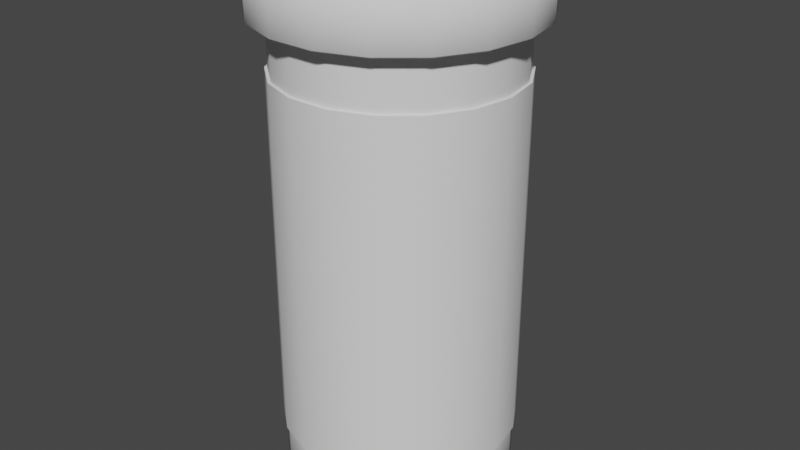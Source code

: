# Source: Base_Pills.blend  (saved by Blender 3.3.6; exported with 4.5.12 LTS)
import bpy
from mathutils import Matrix  # noqa: F401  (used for matrix-valued properties, if any)

bpy.ops.wm.read_factory_settings(use_empty=True)
scene = bpy.context.scene
scene.name = 'Scene'

# ---- world
world_world = bpy.data.worlds.new('World'); scene.world = world_world
world_world.use_nodes = True; world_world.node_tree.nodes.clear()
_N = world_world.node_tree.nodes; _L = world_world.node_tree.links
n0 = _N.new('ShaderNodeOutputWorld'); n0.name = 'World Output'; n0.location = (300, 300)
n1 = _N.new('ShaderNodeBackground'); n1.name = 'Background'; n1.location = (10, 300)
n1.inputs[0].default_value = (0.05088, 0.05088, 0.05088, 1.0)
_L.new(n1.outputs[0], n0.inputs[0])
n0.is_active_output = True
world_world.color = (0.05088, 0.05088, 0.05088)
world_world.use_sun_shadow = False
world_world.sun_shadow_jitter_overblur = 0.0

# ---- meshes
me_mesh = bpy.data.meshes.new('Mesh')
me_mesh.from_pydata([(0.0, -13.38, 0.0), (0.0, 16.5, 0.0), (6.777, -13.55, 0.0), (6.777, 13.55, 0.0), (6.369, -13.55, -2.318), (6.369, 13.55, -2.318), (5.192, -13.55, -4.356), (5.192, 13.55, -4.356), (3.389, -13.55, -5.869), (3.389, 13.55, -5.869), (1.177, -13.55, -6.674), (1.177, 13.55, -6.674), (-1.177, -13.55, -6.674), (-1.177, 13.55, -6.674), (-3.389, -13.55, -5.869), (-3.389, 13.55, -5.869), (-5.192, -13.55, -4.356), (-5.192, 13.55, -4.356), (-6.369, -13.55, -2.318), (-6.369, 13.55, -2.318), (-6.777, -13.55, -8.3e-16), (-6.777, 13.55, -8.3e-16), (-6.369, -13.55, 2.318), (-6.369, 13.55, 2.318), (-5.192, -13.55, 4.356), (-5.192, 13.55, 4.356), (-3.389, -13.55, 5.869), (-3.389, 13.55, 5.869), (-1.177, -13.55, 6.674), (-1.177, 13.55, 6.674), (1.177, -13.55, 6.674), (1.177, 13.55, 6.674), (3.389, -13.55, 5.869), (3.389, 13.55, 5.869), (5.192, -13.55, 4.356), (5.192, 13.55, 4.356), (6.369, -13.55, 2.318), (6.369, 13.55, 2.318), (6.777, 16.5, 0.0), (6.369, 16.5, -2.318), (5.192, 16.5, -4.356), (3.389, 16.5, -5.869), (1.177, 16.5, -6.674), (-1.177, 16.5, -6.674), (-3.389, 16.5, -5.869), (-5.192, 16.5, -4.356), (-6.369, 16.5, -2.318), (-6.777, 16.5, -8.3e-16), (-6.369, 16.5, 2.318), (-5.192, 16.5, 4.356), (-3.389, 16.5, 5.869), (-1.177, 16.5, 6.674), (1.177, 16.5, 6.674), (3.389, 16.5, 5.869), (5.192, 16.5, 4.356), (6.369, 16.5, 2.318), (7.813, 13.55, 4.379e-17), (7.342, 13.55, -2.672), (5.985, 13.55, -5.022), (3.907, 13.55, -6.766), (1.357, 13.55, -7.694), (-1.357, 13.55, -7.694), (-3.907, 13.55, -6.766), (-5.985, 13.55, -5.022), (-7.342, 13.55, -2.672), (-7.813, 13.55, -1.049e-15), (-7.342, 13.55, 2.672), (-5.985, 13.55, 5.022), (-3.907, 13.55, 6.766), (-1.357, 13.55, 7.694), (1.357, 13.55, 7.694), (3.907, 13.55, 6.766), (5.985, 13.55, 5.022), (7.342, 13.55, 2.672), (7.813, 16.5, 4.379e-17), (7.342, 16.5, -2.672), (5.985, 16.5, -5.022), (3.907, 16.5, -6.766), (1.357, 16.5, -7.694), (-1.357, 16.5, -7.694), (-3.907, 16.5, -6.766), (-5.985, 16.5, -5.022), (-7.342, 16.5, -2.672), (-7.813, 16.5, -1.049e-15), (-7.342, 16.5, 2.672), (-5.985, 16.5, 5.022), (-3.907, 16.5, 6.766), (-1.357, 16.5, 7.694), (1.357, 16.5, 7.694), (3.907, 16.5, 6.766), (5.985, 16.5, 5.022), (7.342, 16.5, 2.672), (7.409, 16.43, 2.697), (7.884, 13.62, 5.681e-17), (3.871, 16.57, -6.705), (5.246, 16.57, -4.402), (1.344, 16.57, -7.624), (3.424, 16.57, -5.931), (7.275, 16.57, -2.648), (6.848, 16.57, 1.002e-18), (5.931, 16.57, -4.976), (6.435, 16.57, -2.342), (-5.931, 16.57, -4.976), (-3.424, 16.57, -5.931), (-7.275, 16.57, -2.648), (-5.246, 16.57, -4.402), (-1.344, 16.57, -7.624), (1.189, 16.57, -6.744), (-3.871, 16.57, -6.705), (-1.189, 16.57, -6.744), (-5.931, 16.57, 4.976), (-6.435, 16.57, 2.342), (-3.871, 16.57, 6.705), (-5.246, 16.57, 4.402), (-7.742, 16.57, -1.027e-15), (-6.435, 16.57, -2.342), (-7.275, 16.57, 2.648), (-6.848, 16.57, -8.44e-16), (5.931, 16.57, 4.976), (3.424, 16.57, 5.931), (3.871, 16.57, 6.705), (1.189, 16.57, 6.744), (1.344, 16.57, 7.624), (-1.189, 16.57, 6.744), (-1.344, 16.57, 7.624), (-3.424, 16.57, 5.931), (7.742, 16.57, 2.976e-17), (6.435, 16.57, 2.342), (7.275, 16.57, 2.648), (5.246, 16.57, 4.402), (7.409, 16.43, -2.697), (6.04, 13.62, -5.068), (7.884, 16.43, 5.681e-17), (7.409, 13.62, -2.697), (6.04, 16.43, -5.068), (3.942, 13.62, -6.828), (3.942, 16.43, -6.828), (1.369, 13.62, -7.764), (1.369, 16.43, -7.764), (-1.369, 13.62, -7.764), (-1.369, 16.43, -7.764), (-3.942, 13.62, -6.828), (-3.942, 16.43, -6.828), (-6.04, 13.62, -5.068), (-6.04, 16.43, -5.068), (-7.409, 13.62, -2.697), (-7.409, 16.43, -2.697), (-7.884, 13.62, -1.071e-15), (-7.884, 16.43, -1.071e-15), (-7.409, 13.62, 2.697), (-7.409, 16.43, 2.697), (-6.04, 13.62, 5.068), (-6.04, 16.43, 5.068), (-3.942, 13.62, 6.828), (-3.942, 16.43, 6.828), (-1.369, 13.62, 7.764), (-1.369, 16.43, 7.764), (1.369, 13.62, 7.764), (1.369, 16.43, 7.764), (3.942, 13.62, 6.828), (3.942, 16.43, 6.828), (6.04, 13.62, 5.068), (6.04, 16.43, 5.068), (7.409, 13.62, 2.697), (6.226, -13.7, 2.266), (5.075, -13.7, 4.259), (3.313, -13.7, 5.737), (1.15, -13.7, 6.524), (-1.15, -13.7, 6.524), (-3.313, -13.7, 5.737), (-5.075, -13.7, 4.259), (-6.226, -13.7, 2.266), (-6.625, -13.7, -7.999e-16), (-6.226, -13.7, -2.266), (-5.075, -13.7, -4.259), (-3.313, -13.7, -5.737), (-1.15, -13.7, -6.524), (1.15, -13.7, -6.524), (3.313, -13.7, -5.737), (5.075, -13.7, -4.259), (6.226, -13.7, -2.266), (6.625, -13.7, -2.146e-18), (4.079, -13.7, 1.484), (3.325, -13.7, 2.79), (2.17, -13.7, 3.759), (0.7537, -13.7, 4.274), (-0.7537, -13.7, 4.274), (-2.17, -13.7, 3.759), (-3.325, -13.7, 2.79), (-4.079, -13.7, 1.484), (-4.34, -13.7, -3.492e-16), (-4.079, -13.7, -1.484), (-3.325, -13.7, -2.79), (-2.17, -13.7, -3.759), (-0.7537, -13.7, -4.274), (0.7537, -13.7, -4.274), (2.17, -13.7, -3.759), (3.325, -13.7, -2.79), (4.079, -13.7, -1.484), (4.34, -13.7, -6.654e-17), (3.878, -13.51, 1.412), (3.162, -13.51, 2.653), (2.064, -13.51, 3.574), (0.7167, -13.51, 4.064), (-0.7167, -13.51, 4.064), (-2.064, -13.51, 3.574), (-3.162, -13.51, 2.653), (-3.878, -13.51, 1.412), (-4.127, -13.51, -2.2e-16), (-3.878, -13.51, -1.412), (-3.162, -13.51, -2.653), (-2.064, -13.51, -3.574), (-0.7167, -13.51, -4.064), (0.7167, -13.51, -4.064), (2.064, -13.51, -3.574), (3.162, -13.51, -2.653), (3.878, -13.51, -1.412), (4.127, -13.51, -1.357e-16), (3.621, -13.38, 1.318), (2.952, -13.38, 2.477), (1.926, -13.38, 3.337), (0.6691, -13.38, 3.794), (-0.6691, -13.38, 3.794), (-1.926, -13.38, 3.337), (-2.952, -13.38, 2.477), (-3.621, -13.38, 1.318), (-3.853, -13.38, -8.09e-17), (-3.621, -13.38, -1.318), (-2.952, -13.38, -2.477), (-1.926, -13.38, -3.337), (-0.6691, -13.38, -3.794), (0.6691, -13.38, -3.794), (1.926, -13.38, -3.337), (2.952, -13.38, -2.477), (3.621, -13.38, -1.318), (3.853, -13.38, -1.704e-16), (6.777, -10.51, 0.0), (6.777, 10.51, 0.0), (6.369, -10.51, -2.318), (6.369, 10.51, -2.318), (5.192, -10.51, -4.356), (5.192, 10.51, -4.356), (3.389, -10.51, -5.869), (3.389, 10.51, -5.869), (1.177, -10.51, -6.674), (1.177, 10.51, -6.674), (-1.177, -10.51, -6.674), (-1.177, 10.51, -6.674), (-3.389, -10.51, -5.869), (-3.389, 10.51, -5.869), (-5.192, -10.51, -4.356), (-5.192, 10.51, -4.356), (-6.369, -10.51, -2.318), (-6.369, 10.51, -2.318), (-6.777, -10.51, -8.3e-16), (-6.777, 10.51, -8.3e-16), (-6.369, -10.51, 2.318), (-6.369, 10.51, 2.318), (-5.192, -10.51, 4.356), (-5.192, 10.51, 4.356), (-3.389, -10.51, 5.869), (-3.389, 10.51, 5.869), (-1.177, -10.51, 6.674), (-1.177, 10.51, 6.674), (1.177, -10.51, 6.674), (1.177, 10.51, 6.674), (3.389, -10.51, 5.869), (3.389, 10.51, 5.869), (5.192, -10.51, 4.356), (5.192, 10.51, 4.356), (6.369, -10.51, 2.318), (6.369, 10.51, 2.318), (6.94, -10.51, 2.289e-18), (6.94, 10.51, 2.289e-18), (6.521, -10.51, -2.374), (6.521, 10.51, -2.374), (5.316, -10.51, -4.461), (5.316, 10.51, -4.461), (3.492, -10.51, -5.992), (3.492, 10.51, -5.992), (-1.232, -10.51, -6.825), (-1.232, 10.51, -6.825), (-3.47, -10.51, -6.01), (-3.47, 10.51, -6.01), (-5.316, -10.51, -4.461), (-5.316, 10.51, -4.461), (-6.521, -10.51, -2.374), (-6.521, 10.51, -2.374), (-6.94, -10.51, -8.62e-16), (-6.94, 10.51, -8.62e-16), (-6.521, -10.51, 2.374), (-6.521, 10.51, 2.374), (-5.316, -10.51, 4.461), (-5.316, 10.51, 4.461), (-3.47, -10.51, 6.01), (-3.47, 10.51, 6.01), (-1.205, -10.51, 6.834), (-1.205, 10.51, 6.834), (1.205, -10.51, 6.834), (1.205, 10.51, 6.834), (3.47, -10.51, 6.01), (3.47, 10.51, 6.01), (5.316, -10.51, 4.461), (5.316, 10.51, 4.461), (6.521, -10.51, 2.374), (6.521, 10.51, 2.374)], [], [(218, 219, 0), (274, 275, 273, 272), (39, 1, 38), (219, 220, 0), (276, 277, 275, 274), (40, 1, 39), (220, 221, 0), (278, 279, 277, 276), (41, 1, 40), (221, 222, 0), (244, 245, 243, 242), (42, 1, 41), (222, 223, 0), (246, 247, 245, 244), (43, 1, 42), (223, 224, 0), (282, 283, 281, 280), (44, 1, 43), (224, 225, 0), (284, 285, 283, 282), (45, 1, 44), (225, 226, 0), (286, 287, 285, 284), (46, 1, 45), (226, 227, 0), (288, 289, 287, 286), (47, 1, 46), (227, 228, 0), (290, 291, 289, 288), (48, 1, 47), (228, 229, 0), (292, 293, 291, 290), (49, 1, 48), (229, 230, 0), (294, 295, 293, 292), (50, 1, 49), (230, 231, 0), (296, 297, 295, 294), (51, 1, 50), (231, 232, 0), (298, 299, 297, 296), (52, 1, 51), (232, 233, 0), (300, 301, 299, 298), (53, 1, 52), (233, 234, 0), (302, 303, 301, 300), (54, 1, 53), (234, 235, 0), (304, 305, 303, 302), (55, 1, 54), (2, 181, 180, 4), (272, 273, 305, 304), (38, 1, 55), (129, 118, 128, 127), (101, 98, 100, 95), (103, 108, 102, 105), (97, 94, 96, 107), (99, 126, 98, 101), (109, 106, 108, 103), (111, 116, 110, 113), (105, 102, 104, 115), (107, 96, 106, 109), (117, 114, 116, 111), (119, 120, 118, 129), (113, 110, 112, 125), (115, 104, 114, 117), (127, 128, 126, 99), (125, 112, 124, 123), (123, 124, 122, 121), (121, 122, 120, 119), (131, 134, 130, 133), (5, 57, 56, 3), (95, 100, 94, 97), (7, 58, 57, 5), (135, 136, 134, 131), (9, 59, 58, 7), (133, 130, 132, 93), (11, 60, 59, 9), (137, 138, 136, 135), (13, 61, 60, 11), (139, 140, 138, 137), (15, 62, 61, 13), (141, 142, 140, 139), (17, 63, 62, 15), (143, 144, 142, 141), (19, 64, 63, 17), (145, 146, 144, 143), (21, 65, 64, 19), (147, 148, 146, 145), (23, 66, 65, 21), (149, 150, 148, 147), (25, 67, 66, 23), (151, 152, 150, 149), (27, 68, 67, 25), (153, 154, 152, 151), (29, 69, 68, 27), (155, 156, 154, 153), (31, 70, 69, 29), (157, 158, 156, 155), (33, 71, 70, 31), (159, 160, 158, 157), (35, 72, 71, 33), (161, 162, 160, 159), (37, 73, 72, 35), (163, 92, 162, 161), (3, 56, 73, 37), (74, 132, 130, 75), (93, 132, 92, 163), (75, 98, 126, 74), (57, 133, 93, 56), (76, 100, 98, 75), (75, 130, 134, 76), (58, 131, 133, 57), (76, 134, 136, 77), (77, 94, 100, 76), (59, 135, 131, 58), (78, 96, 94, 77), (77, 136, 138, 78), (60, 137, 135, 59), (78, 138, 140, 79), (79, 106, 96, 78), (61, 139, 137, 60), (79, 140, 142, 80), (80, 108, 106, 79), (62, 141, 139, 61), (81, 102, 108, 80), (80, 142, 144, 81), (63, 143, 141, 62), (81, 144, 146, 82), (82, 104, 102, 81), (64, 145, 143, 63), (83, 114, 104, 82), (82, 146, 148, 83), (65, 147, 145, 64), (83, 148, 150, 84), (84, 116, 114, 83), (66, 149, 147, 65), (85, 110, 116, 84), (84, 150, 152, 85), (67, 151, 149, 66), (85, 152, 154, 86), (86, 112, 110, 85), (68, 153, 151, 67), (87, 124, 112, 86), (86, 154, 156, 87), (69, 155, 153, 68), (87, 156, 158, 88), (88, 122, 124, 87), (70, 157, 155, 69), (89, 120, 122, 88), (88, 158, 160, 89), (71, 159, 157, 70), (89, 160, 162, 90), (90, 118, 120, 89), (72, 161, 159, 71), (90, 162, 92, 91), (91, 128, 118, 90), (73, 163, 161, 72), (74, 126, 128, 91), (91, 92, 132, 74), (56, 93, 163, 73), (38, 99, 101, 39), (39, 101, 95, 40), (40, 95, 97, 41), (41, 97, 107, 42), (42, 107, 109, 43), (43, 109, 103, 44), (44, 103, 105, 45), (45, 105, 115, 46), (46, 115, 117, 47), (47, 117, 111, 48), (48, 111, 113, 49), (49, 113, 125, 50), (50, 125, 123, 51), (51, 123, 121, 52), (52, 121, 119, 53), (53, 119, 129, 54), (54, 129, 127, 55), (55, 127, 99, 38), (235, 218, 0), (4, 180, 179, 6), (6, 179, 178, 8), (8, 178, 177, 10), (10, 177, 176, 12), (12, 176, 175, 14), (14, 175, 174, 16), (16, 174, 173, 18), (18, 173, 172, 20), (20, 172, 171, 22), (22, 171, 170, 24), (24, 170, 169, 26), (26, 169, 168, 28), (28, 168, 167, 30), (30, 167, 166, 32), (32, 166, 165, 34), (34, 165, 164, 36), (36, 164, 181, 2), (165, 183, 182, 164), (166, 184, 183, 165), (167, 185, 184, 166), (168, 186, 185, 167), (169, 187, 186, 168), (170, 188, 187, 169), (171, 189, 188, 170), (172, 190, 189, 171), (173, 191, 190, 172), (174, 192, 191, 173), (175, 193, 192, 174), (176, 194, 193, 175), (177, 195, 194, 176), (178, 196, 195, 177), (179, 197, 196, 178), (180, 198, 197, 179), (181, 199, 198, 180), (164, 182, 199, 181), (183, 201, 200, 182), (184, 202, 201, 183), (185, 203, 202, 184), (186, 204, 203, 185), (187, 205, 204, 186), (188, 206, 205, 187), (189, 207, 206, 188), (190, 208, 207, 189), (191, 209, 208, 190), (192, 210, 209, 191), (193, 211, 210, 192), (194, 212, 211, 193), (195, 213, 212, 194), (196, 214, 213, 195), (197, 215, 214, 196), (198, 216, 215, 197), (199, 217, 216, 198), (182, 200, 217, 199), (201, 219, 218, 200), (202, 220, 219, 201), (203, 221, 220, 202), (204, 222, 221, 203), (205, 223, 222, 204), (206, 224, 223, 205), (207, 225, 224, 206), (208, 226, 225, 207), (209, 227, 226, 208), (210, 228, 227, 209), (211, 229, 228, 210), (212, 230, 229, 211), (213, 231, 230, 212), (214, 232, 231, 213), (215, 233, 232, 214), (216, 234, 233, 215), (217, 235, 234, 216), (200, 218, 235, 217), (4, 238, 236, 2), (3, 237, 239, 5), (6, 240, 238, 4), (5, 239, 241, 7), (8, 242, 240, 6), (7, 241, 243, 9), (10, 244, 242, 8), (9, 243, 245, 11), (12, 246, 244, 10), (11, 245, 247, 13), (14, 248, 246, 12), (13, 247, 249, 15), (16, 250, 248, 14), (15, 249, 251, 17), (18, 252, 250, 16), (17, 251, 253, 19), (20, 254, 252, 18), (19, 253, 255, 21), (22, 256, 254, 20), (21, 255, 257, 23), (24, 258, 256, 22), (23, 257, 259, 25), (26, 260, 258, 24), (25, 259, 261, 27), (28, 262, 260, 26), (27, 261, 263, 29), (30, 264, 262, 28), (29, 263, 265, 31), (32, 266, 264, 30), (31, 265, 267, 33), (34, 268, 266, 32), (33, 267, 269, 35), (36, 270, 268, 34), (35, 269, 271, 37), (2, 236, 270, 36), (37, 271, 237, 3), (238, 274, 272, 236), (237, 273, 275, 239), (240, 276, 274, 238), (239, 275, 277, 241), (242, 278, 276, 240), (243, 279, 278, 242), (241, 277, 279, 243), (248, 282, 280, 246), (247, 281, 283, 249), (246, 280, 281, 247), (250, 284, 282, 248), (249, 283, 285, 251), (252, 286, 284, 250), (251, 285, 287, 253), (254, 288, 286, 252), (253, 287, 289, 255), (256, 290, 288, 254), (255, 289, 291, 257), (258, 292, 290, 256), (257, 291, 293, 259), (260, 294, 292, 258), (259, 293, 295, 261), (262, 296, 294, 260), (261, 295, 297, 263), (264, 298, 296, 262), (263, 297, 299, 265), (266, 300, 298, 264), (265, 299, 301, 267), (268, 302, 300, 266), (267, 301, 303, 269), (270, 304, 302, 268), (269, 303, 305, 271), (236, 272, 304, 270), (271, 305, 273, 237)])
me_mesh.polygons.foreach_set('use_smooth', [True] * 322)
_k = set([(3, 5), (3, 37), (5, 7), (7, 9), (9, 11), (11, 13), (13, 15), (15, 17), (17, 19), (19, 21), (21, 23), (23, 25), (25, 27), (27, 29), (29, 31), (31, 33), (33, 35), (35, 37), (236, 238), (236, 270), (237, 239), (237, 271), (238, 240), (239, 241), (240, 242), (241, 243), (242, 278), (243, 279), (246, 248), (246, 280), (247, 249), (247, 281), (248, 250), (249, 251), (250, 252), (251, 253), (252, 254), (253, 255), (254, 256), (255, 257), (256, 258), (257, 259), (258, 260), (259, 261), (260, 262), (261, 263), (262, 264), (263, 265), (264, 266), (265, 267), (266, 268), (267, 269), (268, 270), (269, 271), (272, 274), (272, 304), (273, 275), (273, 305), (274, 276), (275, 277), (276, 278), (277, 279), (278, 279), (280, 281), (280, 282), (281, 283), (282, 284), (283, 285), (284, 286), (285, 287), (286, 288), (287, 289), (288, 290), (289, 291), (290, 292), (291, 293), (292, 294), (293, 295), (294, 296), (295, 297), (296, 298), (297, 299), (298, 300), (299, 301), (300, 302), (301, 303), (302, 304), (303, 305)])
me_mesh.attributes.new('sharp_edge', 'BOOLEAN', 'EDGE').data.foreach_set('value', [ (min(e.vertices), max(e.vertices)) in _k for e in me_mesh.edges])
_uv = me_mesh.uv_layers.new(name='UVW')
_uv.uv.foreach_set('vector', [0.4525, 0.1653, 0.4419, 0.145, 0.383, 0.1822, 0.7035, 0.4199, 0.7001, 0.7006, 0.6621, 0.7002, 0.6653, 0.419, 0.7918, 0.2352, 0.6748, 0.1873, 0.803, 0.1964, 0.4419, 0.145, 0.4241, 0.1292, 0.383, 0.1822, 0.7446, 0.4221, 0.7414, 0.6998, 0.7001, 0.7006, 0.7035, 0.4199, 0.7665, 0.2682, 0.6748, 0.1873, 0.7918, 0.2352, 0.4241, 0.1292, 0.4014, 0.1198, 0.383, 0.1822, 0.7846, 0.4288, 0.794, 0.6955, 0.7414, 0.6998, 0.7446, 0.4221, 0.7301, 0.2915, 0.6748, 0.1873, 0.7665, 0.2682, 0.4014, 0.1198, 0.3765, 0.1179, 0.383, 0.1822, 0.08154, 0.3813, 0.07846, 0.7394, 0.1231, 0.7397, 0.1262, 0.3816, 0.6871, 0.3022, 0.6748, 0.1873, 0.7301, 0.2915, 0.3765, 0.1179, 0.3524, 0.1238, 0.383, 0.1822, 0.8409, 0.3867, 0.8378, 0.7446, 0.8824, 0.745, 0.8856, 0.387, 0.6426, 0.299, 0.6748, 0.1873, 0.6871, 0.3022, 0.3524, 0.1238, 0.332, 0.1367, 0.383, 0.1822, 0.2127, 0.4137, 0.2069, 0.6911, 0.1601, 0.6873, 0.1666, 0.414, 0.6019, 0.2824, 0.6748, 0.1873, 0.6426, 0.299, 0.332, 0.1367, 0.3176, 0.1552, 0.383, 0.1822, 0.2544, 0.414, 0.2484, 0.6935, 0.2069, 0.6911, 0.2127, 0.4137, 0.5701, 0.2543, 0.6748, 0.1873, 0.6019, 0.2824, 0.3176, 0.1552, 0.3112, 0.1769, 0.383, 0.1822, 0.2927, 0.4146, 0.2869, 0.6944, 0.2484, 0.6935, 0.2544, 0.414, 0.5508, 0.2182, 0.6748, 0.1873, 0.5701, 0.2543, 0.3112, 0.1769, 0.3134, 0.1992, 0.383, 0.1822, 0.3302, 0.4152, 0.325, 0.6953, 0.2869, 0.6944, 0.2927, 0.4146, 0.5465, 0.1783, 0.6748, 0.1873, 0.5508, 0.2182, 0.3134, 0.1992, 0.3241, 0.2195, 0.383, 0.1822, 0.3674, 0.4158, 0.3619, 0.6962, 0.325, 0.6953, 0.3302, 0.4152, 0.5577, 0.1395, 0.6748, 0.1873, 0.5465, 0.1783, 0.3241, 0.2195, 0.3419, 0.2352, 0.383, 0.1822, 0.4041, 0.416, 0.3992, 0.6967, 0.3619, 0.6962, 0.3674, 0.4158, 0.583, 0.1064, 0.6748, 0.1873, 0.5577, 0.1395, 0.3419, 0.2352, 0.3646, 0.2446, 0.383, 0.1822, 0.4413, 0.4163, 0.437, 0.6972, 0.3992, 0.6967, 0.4041, 0.416, 0.6194, 0.08318, 0.6748, 0.1873, 0.583, 0.1064, 0.3646, 0.2446, 0.3895, 0.2466, 0.383, 0.1822, 0.4787, 0.4166, 0.4738, 0.6976, 0.437, 0.6972, 0.4413, 0.4163, 0.6624, 0.07246, 0.6748, 0.1873, 0.6194, 0.08318, 0.3895, 0.2466, 0.4136, 0.2407, 0.383, 0.1822, 0.5163, 0.4172, 0.5106, 0.6982, 0.4738, 0.6976, 0.4787, 0.4166, 0.7069, 0.07561, 0.6748, 0.1873, 0.6624, 0.07246, 0.4136, 0.2407, 0.4341, 0.2278, 0.383, 0.1822, 0.5544, 0.4176, 0.5485, 0.6987, 0.5106, 0.6982, 0.5163, 0.4172, 0.7476, 0.09221, 0.6748, 0.1873, 0.7069, 0.07561, 0.4341, 0.2278, 0.4484, 0.2094, 0.383, 0.1822, 0.5918, 0.418, 0.5861, 0.6993, 0.5485, 0.6987, 0.5544, 0.4176, 0.7795, 0.1203, 0.6748, 0.1873, 0.7476, 0.09221, 0.4484, 0.2094, 0.4548, 0.1877, 0.383, 0.1822, 0.6284, 0.4183, 0.6238, 0.6997, 0.5861, 0.6993, 0.5918, 0.418, 0.7987, 0.1565, 0.6748, 0.1873, 0.7795, 0.1203, 0.5135, 0.1922, 0.5094, 0.1919, 0.4983, 0.23, 0.502, 0.2316, 0.6653, 0.419, 0.6621, 0.7002, 0.6238, 0.6997, 0.6284, 0.4183, 0.803, 0.1964, 0.6748, 0.1873, 0.7987, 0.1565, 0.8475, 0.9422, 0.8475, 0.9422, 0.8981, 0.9422, 0.8981, 0.9422, 0.09596, 0.9422, 0.09596, 0.9422, 0.1466, 0.9422, 0.1466, 0.9422, 0.3454, 0.9422, 0.3454, 0.9422, 0.3955, 0.9422, 0.3955, 0.9422, 0.1966, 0.9422, 0.1966, 0.9422, 0.2463, 0.9422, 0.2463, 0.9422, 0.04506, 0.9422, 0.04506, 0.9422, 0.09596, 0.9422, 0.09596, 0.9422, 0.2958, 0.9422, 0.2958, 0.9422, 0.3454, 0.9422, 0.3454, 0.9422, 0.5479, 0.9422, 0.5479, 0.9422, 0.5985, 0.9422, 0.5985, 0.9422, 0.3955, 0.9422, 0.3955, 0.9422, 0.4461, 0.9422, 0.4461, 0.9422, 0.2463, 0.9422, 0.2463, 0.9422, 0.2958, 0.9422, 0.2958, 0.9422, 0.497, 0.9422, 0.497, 0.9422, 0.5479, 0.9422, 0.5479, 0.9422, 0.7974, 0.9422, 0.7974, 0.9422, 0.8475, 0.9422, 0.8475, 0.9422, 0.5985, 0.9422, 0.5985, 0.9422, 0.6486, 0.9422, 0.6486, 0.9422, 0.4461, 0.9422, 0.4461, 0.9422, 0.497, 0.9422, 0.497, 0.9422, 0.8981, 0.9422, 0.8981, 0.9422, 0.949, 0.9422, 0.949, 0.9422, 0.6486, 0.9422, 0.6486, 0.9422, 0.6983, 0.9422, 0.6983, 0.9422, 0.6983, 0.9422, 0.6983, 0.9422, 0.7478, 0.9422, 0.7478, 0.9422, 0.7478, 0.9422, 0.7478, 0.9422, 0.7974, 0.9422, 0.7974, 0.9422, 0.1466, 0.8404, 0.1466, 0.9374, 0.09596, 0.9374, 0.09596, 0.8404, 0.09596, 0.8379, 0.09596, 0.8379, 0.04506, 0.8379, 0.04506, 0.8379, 0.1466, 0.9422, 0.1466, 0.9422, 0.1966, 0.9422, 0.1966, 0.9422, 0.1466, 0.8379, 0.1466, 0.8379, 0.09596, 0.8379, 0.09596, 0.8379, 0.1966, 0.8404, 0.1966, 0.9374, 0.1466, 0.9374, 0.1466, 0.8404, 0.1966, 0.8379, 0.1966, 0.8379, 0.1466, 0.8379, 0.1466, 0.8379, 0.09596, 0.8404, 0.09596, 0.9374, 0.04506, 0.9374, 0.04506, 0.8404, 0.2463, 0.8379, 0.2463, 0.8379, 0.1966, 0.8379, 0.1966, 0.8379, 0.2463, 0.8404, 0.2463, 0.9374, 0.1966, 0.9374, 0.1966, 0.8404, 0.2958, 0.8379, 0.2958, 0.8379, 0.2463, 0.8379, 0.2463, 0.8379, 0.2958, 0.8404, 0.2958, 0.9374, 0.2463, 0.9374, 0.2463, 0.8404, 0.3454, 0.8379, 0.3454, 0.8379, 0.2958, 0.8379, 0.2958, 0.8379, 0.3454, 0.8404, 0.3454, 0.9374, 0.2958, 0.9374, 0.2958, 0.8404, 0.3955, 0.8379, 0.3955, 0.8379, 0.3454, 0.8379, 0.3454, 0.8379, 0.3955, 0.8404, 0.3955, 0.9374, 0.3454, 0.9374, 0.3454, 0.8404, 0.4461, 0.8379, 0.4461, 0.8379, 0.3955, 0.8379, 0.3955, 0.8379, 0.4461, 0.8404, 0.4461, 0.9374, 0.3955, 0.9374, 0.3955, 0.8404, 0.497, 0.8379, 0.497, 0.8379, 0.4461, 0.8379, 0.4461, 0.8379, 0.497, 0.8404, 0.497, 0.9374, 0.4461, 0.9374, 0.4461, 0.8404, 0.5479, 0.8379, 0.5479, 0.8379, 0.497, 0.8379, 0.497, 0.8379, 0.5479, 0.8404, 0.5479, 0.9374, 0.497, 0.9374, 0.497, 0.8404, 0.5985, 0.8379, 0.5985, 0.8379, 0.5479, 0.8379, 0.5479, 0.8379, 0.5985, 0.8404, 0.5985, 0.9374, 0.5479, 0.9374, 0.5479, 0.8404, 0.6486, 0.8379, 0.6486, 0.8379, 0.5985, 0.8379, 0.5985, 0.8379, 0.6486, 0.8404, 0.6486, 0.9374, 0.5985, 0.9374, 0.5985, 0.8404, 0.6983, 0.8379, 0.6983, 0.8379, 0.6486, 0.8379, 0.6486, 0.8379, 0.6983, 0.8404, 0.6983, 0.9374, 0.6486, 0.9374, 0.6486, 0.8404, 0.7478, 0.8379, 0.7478, 0.8379, 0.6983, 0.8379, 0.6983, 0.8379, 0.7478, 0.8404, 0.7478, 0.9374, 0.6983, 0.9374, 0.6983, 0.8404, 0.7974, 0.8379, 0.7974, 0.8379, 0.7478, 0.8379, 0.7478, 0.8379, 0.7974, 0.8404, 0.7974, 0.9374, 0.7478, 0.9374, 0.7478, 0.8404, 0.8475, 0.8379, 0.8475, 0.8379, 0.7974, 0.8379, 0.7974, 0.8379, 0.8475, 0.8404, 0.8475, 0.9374, 0.7974, 0.9374, 0.7974, 0.8404, 0.8981, 0.8379, 0.8981, 0.8379, 0.8475, 0.8379, 0.8475, 0.8379, 0.8981, 0.8404, 0.8981, 0.9374, 0.8475, 0.9374, 0.8475, 0.8404, 0.949, 0.8379, 0.949, 0.8379, 0.8981, 0.8379, 0.8981, 0.8379, 0.04506, 0.9398, 0.04506, 0.9374, 0.09596, 0.9374, 0.09596, 0.9398, 0.949, 0.8404, 0.949, 0.9374, 0.8981, 0.9374, 0.8981, 0.8404, 0.09596, 0.9398, 0.09596, 0.9422, 0.04506, 0.9422, 0.04506, 0.9398, 0.09596, 0.8379, 0.09596, 0.8404, 0.04506, 0.8404, 0.04506, 0.8379, 0.1466, 0.9398, 0.1466, 0.9422, 0.09596, 0.9422, 0.09596, 0.9398, 0.09596, 0.9398, 0.09596, 0.9374, 0.1466, 0.9374, 0.1466, 0.9398, 0.1466, 0.8379, 0.1466, 0.8404, 0.09596, 0.8404, 0.09596, 0.8379, 0.1466, 0.9398, 0.1466, 0.9374, 0.1966, 0.9374, 0.1966, 0.9398, 0.1966, 0.9398, 0.1966, 0.9422, 0.1466, 0.9422, 0.1466, 0.9398, 0.1966, 0.8379, 0.1966, 0.8404, 0.1466, 0.8404, 0.1466, 0.8379, 0.2463, 0.9398, 0.2463, 0.9422, 0.1966, 0.9422, 0.1966, 0.9398, 0.1966, 0.9398, 0.1966, 0.9374, 0.2463, 0.9374, 0.2463, 0.9398, 0.2463, 0.8379, 0.2463, 0.8404, 0.1966, 0.8404, 0.1966, 0.8379, 0.2463, 0.9398, 0.2463, 0.9374, 0.2958, 0.9374, 0.2958, 0.9398, 0.2958, 0.9398, 0.2958, 0.9422, 0.2463, 0.9422, 0.2463, 0.9398, 0.2958, 0.8379, 0.2958, 0.8404, 0.2463, 0.8404, 0.2463, 0.8379, 0.2958, 0.9398, 0.2958, 0.9374, 0.3454, 0.9374, 0.3454, 0.9398, 0.3454, 0.9398, 0.3454, 0.9422, 0.2958, 0.9422, 0.2958, 0.9398, 0.3454, 0.8379, 0.3454, 0.8404, 0.2958, 0.8404, 0.2958, 0.8379, 0.3955, 0.9398, 0.3955, 0.9422, 0.3454, 0.9422, 0.3454, 0.9398, 0.3454, 0.9398, 0.3454, 0.9374, 0.3955, 0.9374, 0.3955, 0.9398, 0.3955, 0.8379, 0.3955, 0.8404, 0.3454, 0.8404, 0.3454, 0.8379, 0.3955, 0.9398, 0.3955, 0.9374, 0.4461, 0.9374, 0.4461, 0.9398, 0.4461, 0.9398, 0.4461, 0.9422, 0.3955, 0.9422, 0.3955, 0.9398, 0.4461, 0.8379, 0.4461, 0.8404, 0.3955, 0.8404, 0.3955, 0.8379, 0.497, 0.9398, 0.497, 0.9422, 0.4461, 0.9422, 0.4461, 0.9398, 0.4461, 0.9398, 0.4461, 0.9374, 0.497, 0.9374, 0.497, 0.9398, 0.497, 0.8379, 0.497, 0.8404, 0.4461, 0.8404, 0.4461, 0.8379, 0.497, 0.9398, 0.497, 0.9374, 0.5479, 0.9374, 0.5479, 0.9398, 0.5479, 0.9398, 0.5479, 0.9422, 0.497, 0.9422, 0.497, 0.9398, 0.5479, 0.8379, 0.5479, 0.8404, 0.497, 0.8404, 0.497, 0.8379, 0.5985, 0.9398, 0.5985, 0.9422, 0.5479, 0.9422, 0.5479, 0.9398, 0.5479, 0.9398, 0.5479, 0.9374, 0.5985, 0.9374, 0.5985, 0.9398, 0.5985, 0.8379, 0.5985, 0.8404, 0.5479, 0.8404, 0.5479, 0.8379, 0.5985, 0.9398, 0.5985, 0.9374, 0.6486, 0.9374, 0.6486, 0.9398, 0.6486, 0.9398, 0.6486, 0.9422, 0.5985, 0.9422, 0.5985, 0.9398, 0.6486, 0.8379, 0.6486, 0.8404, 0.5985, 0.8404, 0.5985, 0.8379, 0.6983, 0.9398, 0.6983, 0.9422, 0.6486, 0.9422, 0.6486, 0.9398, 0.6486, 0.9398, 0.6486, 0.9374, 0.6983, 0.9374, 0.6983, 0.9398, 0.6983, 0.8379, 0.6983, 0.8404, 0.6486, 0.8404, 0.6486, 0.8379, 0.6983, 0.9398, 0.6983, 0.9374, 0.7478, 0.9374, 0.7478, 0.9398, 0.7478, 0.9398, 0.7478, 0.9422, 0.6983, 0.9422, 0.6983, 0.9398, 0.7478, 0.8379, 0.7478, 0.8404, 0.6983, 0.8404, 0.6983, 0.8379, 0.7974, 0.9398, 0.7974, 0.9422, 0.7478, 0.9422, 0.7478, 0.9398, 0.7478, 0.9398, 0.7478, 0.9374, 0.7974, 0.9374, 0.7974, 0.9398, 0.7974, 0.8379, 0.7974, 0.8404, 0.7478, 0.8404, 0.7478, 0.8379, 0.7974, 0.9398, 0.7974, 0.9374, 0.8475, 0.9374, 0.8475, 0.9398, 0.8475, 0.9398, 0.8475, 0.9422, 0.7974, 0.9422, 0.7974, 0.9398, 0.8475, 0.8379, 0.8475, 0.8404, 0.7974, 0.8404, 0.7974, 0.8379, 0.8475, 0.9398, 0.8475, 0.9374, 0.8981, 0.9374, 0.8981, 0.9398, 0.8981, 0.9398, 0.8981, 0.9422, 0.8475, 0.9422, 0.8475, 0.9398, 0.8981, 0.8379, 0.8981, 0.8404, 0.8475, 0.8404, 0.8475, 0.8379, 0.949, 0.9398, 0.949, 0.9422, 0.8981, 0.9422, 0.8981, 0.9398, 0.8981, 0.9398, 0.8981, 0.9374, 0.949, 0.9374, 0.949, 0.9398, 0.949, 0.8379, 0.949, 0.8404, 0.8981, 0.8404, 0.8981, 0.8379, 0.04506, 0.9398, 0.04506, 0.9422, 0.09596, 0.9422, 0.09596, 0.9398, 0.09596, 0.9398, 0.09596, 0.9422, 0.1466, 0.9422, 0.1466, 0.9398, 0.1466, 0.9398, 0.1466, 0.9422, 0.1966, 0.9422, 0.1966, 0.9398, 0.1966, 0.9398, 0.1966, 0.9422, 0.2463, 0.9422, 0.2463, 0.9398, 0.2463, 0.9398, 0.2463, 0.9422, 0.2958, 0.9422, 0.2958, 0.9398, 0.2958, 0.9398, 0.2958, 0.9422, 0.3454, 0.9422, 0.3454, 0.9398, 0.3454, 0.9398, 0.3454, 0.9422, 0.3955, 0.9422, 0.3955, 0.9398, 0.3955, 0.9398, 0.3955, 0.9422, 0.4461, 0.9422, 0.4461, 0.9398, 0.4461, 0.9398, 0.4461, 0.9422, 0.497, 0.9422, 0.497, 0.9398, 0.497, 0.9398, 0.497, 0.9422, 0.5479, 0.9422, 0.5479, 0.9398, 0.5479, 0.9398, 0.5479, 0.9422, 0.5985, 0.9422, 0.5985, 0.9398, 0.5985, 0.9398, 0.5985, 0.9422, 0.6486, 0.9422, 0.6486, 0.9398, 0.6486, 0.9398, 0.6486, 0.9422, 0.6983, 0.9422, 0.6983, 0.9398, 0.6983, 0.9398, 0.6983, 0.9422, 0.7478, 0.9422, 0.7478, 0.9398, 0.7478, 0.9398, 0.7478, 0.9422, 0.7974, 0.9422, 0.7974, 0.9398, 0.7974, 0.9398, 0.7974, 0.9422, 0.8475, 0.9422, 0.8475, 0.9398, 0.8475, 0.9398, 0.8475, 0.9422, 0.8981, 0.9422, 0.8981, 0.9398, 0.8981, 0.9398, 0.8981, 0.9422, 0.949, 0.9422, 0.949, 0.9398, 0.4548, 0.1877, 0.4525, 0.1653, 0.383, 0.1822, 0.502, 0.2316, 0.4983, 0.23, 0.4729, 0.2625, 0.4759, 0.2651, 0.4759, 0.2651, 0.4729, 0.2625, 0.4368, 0.2854, 0.4385, 0.2888, 0.4385, 0.2888, 0.4368, 0.2854, 0.3942, 0.2955, 0.3946, 0.2992, 0.3946, 0.2992, 0.3942, 0.2955, 0.3506, 0.292, 0.3495, 0.2956, 0.3495, 0.2956, 0.3506, 0.292, 0.3107, 0.2757, 0.3084, 0.2787, 0.3084, 0.2787, 0.3107, 0.2757, 0.2795, 0.2478, 0.2761, 0.2499, 0.2761, 0.2499, 0.2795, 0.2478, 0.2606, 0.212, 0.2566, 0.213, 0.2566, 0.213, 0.2606, 0.212, 0.2566, 0.1727, 0.2524, 0.1724, 0.2524, 0.1724, 0.2566, 0.1727, 0.2678, 0.1345, 0.264, 0.1329, 0.264, 0.1329, 0.2678, 0.1345, 0.2931, 0.1021, 0.2902, 0.0994, 0.2902, 0.0994, 0.2931, 0.1021, 0.3292, 0.07927, 0.3274, 0.07588, 0.3274, 0.07588, 0.3292, 0.07927, 0.3717, 0.06894, 0.3713, 0.06523, 0.3713, 0.06523, 0.3717, 0.06894, 0.4154, 0.07217, 0.4164, 0.0686, 0.4164, 0.0686, 0.4154, 0.07217, 0.4552, 0.08875, 0.4576, 0.08565, 0.4576, 0.08565, 0.4552, 0.08875, 0.4867, 0.1166, 0.4902, 0.1144, 0.4902, 0.1144, 0.4867, 0.1166, 0.5056, 0.1525, 0.5097, 0.1515, 0.5097, 0.1515, 0.5056, 0.1525, 0.5094, 0.1919, 0.5135, 0.1922, 0.4867, 0.1166, 0.4511, 0.1392, 0.4633, 0.1627, 0.5056, 0.1525, 0.4552, 0.08875, 0.4305, 0.1208, 0.4511, 0.1392, 0.4867, 0.1166, 0.4154, 0.07217, 0.4042, 0.1101, 0.4305, 0.1208, 0.4552, 0.08875, 0.3717, 0.06894, 0.3755, 0.1079, 0.4042, 0.1101, 0.4154, 0.07217, 0.3292, 0.07927, 0.3477, 0.1146, 0.3755, 0.1079, 0.3717, 0.06894, 0.2931, 0.1021, 0.3239, 0.1296, 0.3477, 0.1146, 0.3292, 0.07927, 0.2678, 0.1345, 0.3075, 0.151, 0.3239, 0.1296, 0.2931, 0.1021, 0.2566, 0.1727, 0.3001, 0.1761, 0.3075, 0.151, 0.2678, 0.1345, 0.2606, 0.212, 0.3027, 0.2018, 0.3001, 0.1761, 0.2566, 0.1727, 0.2795, 0.2478, 0.315, 0.2252, 0.3027, 0.2018, 0.2606, 0.212, 0.3107, 0.2757, 0.3355, 0.2435, 0.315, 0.2252, 0.2795, 0.2478, 0.3506, 0.292, 0.3617, 0.2544, 0.3355, 0.2435, 0.3107, 0.2757, 0.3942, 0.2955, 0.3905, 0.2565, 0.3617, 0.2544, 0.3506, 0.292, 0.4368, 0.2854, 0.4183, 0.2498, 0.3905, 0.2565, 0.3942, 0.2955, 0.4729, 0.2625, 0.442, 0.2349, 0.4183, 0.2498, 0.4368, 0.2854, 0.4983, 0.23, 0.4585, 0.2136, 0.442, 0.2349, 0.4729, 0.2625, 0.5094, 0.1919, 0.466, 0.1885, 0.4585, 0.2136, 0.4983, 0.23, 0.5056, 0.1525, 0.4633, 0.1627, 0.466, 0.1885, 0.5094, 0.1919, 0.4511, 0.1392, 0.4466, 0.142, 0.4581, 0.1639, 0.4633, 0.1627, 0.4305, 0.1208, 0.4274, 0.1249, 0.4466, 0.142, 0.4511, 0.1392, 0.4042, 0.1101, 0.4028, 0.1148, 0.4274, 0.1249, 0.4305, 0.1208, 0.3755, 0.1079, 0.376, 0.1128, 0.4028, 0.1148, 0.4042, 0.1101, 0.3477, 0.1146, 0.35, 0.1191, 0.376, 0.1128, 0.3755, 0.1079, 0.3239, 0.1296, 0.3279, 0.1331, 0.35, 0.1191, 0.3477, 0.1146, 0.3075, 0.151, 0.3124, 0.153, 0.3279, 0.1331, 0.3239, 0.1296, 0.3001, 0.1761, 0.3055, 0.1765, 0.3124, 0.153, 0.3075, 0.151, 0.3027, 0.2018, 0.3079, 0.2005, 0.3055, 0.1765, 0.3001, 0.1761, 0.315, 0.2252, 0.3194, 0.2224, 0.3079, 0.2005, 0.3027, 0.2018, 0.3355, 0.2435, 0.3386, 0.2394, 0.3194, 0.2224, 0.315, 0.2252, 0.3617, 0.2544, 0.3631, 0.2496, 0.3386, 0.2394, 0.3355, 0.2435, 0.3905, 0.2565, 0.39, 0.2517, 0.3631, 0.2496, 0.3617, 0.2544, 0.4183, 0.2498, 0.416, 0.2454, 0.39, 0.2517, 0.3905, 0.2565, 0.442, 0.2349, 0.4381, 0.2314, 0.416, 0.2454, 0.4183, 0.2498, 0.4585, 0.2136, 0.4536, 0.2115, 0.4381, 0.2314, 0.442, 0.2349, 0.466, 0.1885, 0.4605, 0.1881, 0.4536, 0.2115, 0.4585, 0.2136, 0.4633, 0.1627, 0.4581, 0.1639, 0.4605, 0.1881, 0.466, 0.1885, 0.4466, 0.142, 0.4419, 0.145, 0.4525, 0.1653, 0.4581, 0.1639, 0.4274, 0.1249, 0.4241, 0.1292, 0.4419, 0.145, 0.4466, 0.142, 0.4028, 0.1148, 0.4014, 0.1198, 0.4241, 0.1292, 0.4274, 0.1249, 0.376, 0.1128, 0.3765, 0.1179, 0.4014, 0.1198, 0.4028, 0.1148, 0.35, 0.1191, 0.3524, 0.1238, 0.3765, 0.1179, 0.376, 0.1128, 0.3279, 0.1331, 0.332, 0.1367, 0.3524, 0.1238, 0.35, 0.1191, 0.3124, 0.153, 0.3176, 0.1552, 0.332, 0.1367, 0.3279, 0.1331, 0.3055, 0.1765, 0.3112, 0.1769, 0.3176, 0.1552, 0.3124, 0.153, 0.3079, 0.2005, 0.3134, 0.1992, 0.3112, 0.1769, 0.3055, 0.1765, 0.3194, 0.2224, 0.3241, 0.2195, 0.3134, 0.1992, 0.3079, 0.2005, 0.3386, 0.2394, 0.3419, 0.2352, 0.3241, 0.2195, 0.3194, 0.2224, 0.3631, 0.2496, 0.3646, 0.2446, 0.3419, 0.2352, 0.3386, 0.2394, 0.39, 0.2517, 0.3895, 0.2466, 0.3646, 0.2446, 0.3631, 0.2496, 0.416, 0.2454, 0.4136, 0.2407, 0.3895, 0.2466, 0.39, 0.2517, 0.4381, 0.2314, 0.4341, 0.2278, 0.4136, 0.2407, 0.416, 0.2454, 0.4536, 0.2115, 0.4484, 0.2094, 0.4341, 0.2278, 0.4381, 0.2314, 0.4605, 0.1881, 0.4548, 0.1877, 0.4484, 0.2094, 0.4536, 0.2115, 0.4581, 0.1639, 0.4525, 0.1653, 0.4548, 0.1877, 0.4605, 0.1881, 0.216, 0.3305, 0.2156, 0.3823, 0.2602, 0.3826, 0.2607, 0.3308, 0.2567, 0.7924, 0.2571, 0.7406, 0.2125, 0.7403, 0.212, 0.7921, 0.1713, 0.3302, 0.1709, 0.3819, 0.2156, 0.3823, 0.216, 0.3305, 0.212, 0.7921, 0.2125, 0.7403, 0.1678, 0.74, 0.1674, 0.7918, 0.1267, 0.3299, 0.1262, 0.3816, 0.1709, 0.3819, 0.1713, 0.3302, 0.1674, 0.7918, 0.1678, 0.74, 0.1231, 0.7397, 0.1227, 0.7915, 0.08198, 0.3296, 0.08154, 0.3813, 0.1262, 0.3816, 0.1267, 0.3299, 0.1227, 0.7915, 0.1231, 0.7397, 0.07846, 0.7394, 0.07802, 0.7912, 0.8414, 0.3349, 0.8409, 0.3867, 0.8856, 0.387, 0.8861, 0.3352, 0.882, 0.7967, 0.8824, 0.745, 0.8378, 0.7446, 0.8373, 0.7964, 0.7968, 0.3346, 0.7963, 0.3863, 0.8409, 0.3867, 0.8414, 0.3349, 0.8373, 0.7964, 0.8378, 0.7446, 0.7931, 0.7443, 0.7926, 0.7961, 0.7521, 0.3343, 0.7516, 0.386, 0.7963, 0.3863, 0.7968, 0.3346, 0.7926, 0.7961, 0.7931, 0.7443, 0.7484, 0.744, 0.748, 0.7958, 0.7074, 0.334, 0.707, 0.3857, 0.7516, 0.386, 0.7521, 0.3343, 0.748, 0.7958, 0.7484, 0.744, 0.7038, 0.7437, 0.7033, 0.7954, 0.6627, 0.3336, 0.6623, 0.3854, 0.707, 0.3857, 0.7074, 0.334, 0.7033, 0.7954, 0.7038, 0.7437, 0.6591, 0.7434, 0.6587, 0.7951, 0.6181, 0.3333, 0.6176, 0.3851, 0.6623, 0.3854, 0.6627, 0.3336, 0.6587, 0.7951, 0.6591, 0.7434, 0.6144, 0.7431, 0.614, 0.7948, 0.5734, 0.333, 0.5729, 0.3848, 0.6176, 0.3851, 0.6181, 0.3333, 0.614, 0.7948, 0.6144, 0.7431, 0.5698, 0.7428, 0.5693, 0.7945, 0.5287, 0.3327, 0.5283, 0.3844, 0.5729, 0.3848, 0.5734, 0.333, 0.5693, 0.7945, 0.5698, 0.7428, 0.5251, 0.7424, 0.5247, 0.7942, 0.4841, 0.3324, 0.4836, 0.3841, 0.5283, 0.3844, 0.5287, 0.3327, 0.5247, 0.7942, 0.5251, 0.7424, 0.4805, 0.7421, 0.48, 0.7939, 0.4394, 0.332, 0.4389, 0.3838, 0.4836, 0.3841, 0.4841, 0.3324, 0.48, 0.7939, 0.4805, 0.7421, 0.4358, 0.7418, 0.4354, 0.7936, 0.3947, 0.3317, 0.3943, 0.3835, 0.4389, 0.3838, 0.4394, 0.332, 0.4354, 0.7936, 0.4358, 0.7418, 0.3911, 0.7415, 0.3907, 0.7933, 0.35, 0.3314, 0.3496, 0.3832, 0.3943, 0.3835, 0.3947, 0.3317, 0.3907, 0.7933, 0.3911, 0.7415, 0.3465, 0.7412, 0.346, 0.793, 0.3054, 0.3311, 0.3049, 0.3829, 0.3496, 0.3832, 0.35, 0.3314, 0.346, 0.793, 0.3465, 0.7412, 0.3018, 0.7409, 0.3014, 0.7927, 0.2607, 0.3308, 0.2602, 0.3826, 0.3049, 0.3829, 0.3054, 0.3311, 0.3014, 0.7927, 0.3018, 0.7409, 0.2571, 0.7406, 0.2567, 0.7924, 0.7036, 0.4174, 0.7035, 0.4199, 0.6653, 0.419, 0.6654, 0.4166, 0.662, 0.7026, 0.6621, 0.7002, 0.7001, 0.7006, 0.7, 0.703, 0.7449, 0.4192, 0.7446, 0.4221, 0.7035, 0.4199, 0.7036, 0.4174, 0.7, 0.703, 0.7001, 0.7006, 0.7414, 0.6998, 0.7415, 0.7029, 0.789, 0.4263, 0.7846, 0.4288, 0.7446, 0.4221, 0.7449, 0.4192, 0.7985, 0.6999, 0.794, 0.6955, 0.7846, 0.4288, 0.789, 0.4263, 0.7415, 0.7029, 0.7414, 0.6998, 0.794, 0.6955, 0.7985, 0.6999, 0.2128, 0.4107, 0.2127, 0.4137, 0.1666, 0.414, 0.162, 0.4107, 0.1557, 0.6915, 0.1601, 0.6873, 0.2069, 0.6911, 0.2066, 0.6942, 0.162, 0.4107, 0.1666, 0.414, 0.1601, 0.6873, 0.1557, 0.6915, 0.2544, 0.4115, 0.2544, 0.414, 0.2127, 0.4137, 0.2128, 0.4107, 0.2066, 0.6942, 0.2069, 0.6911, 0.2484, 0.6935, 0.2483, 0.6959, 0.2928, 0.4122, 0.2927, 0.4146, 0.2544, 0.414, 0.2544, 0.4115, 0.2483, 0.6959, 0.2484, 0.6935, 0.2869, 0.6944, 0.2868, 0.6968, 0.3302, 0.4129, 0.3302, 0.4152, 0.2927, 0.4146, 0.2928, 0.4122, 0.2868, 0.6968, 0.2869, 0.6944, 0.325, 0.6953, 0.3249, 0.6977, 0.3674, 0.4134, 0.3674, 0.4158, 0.3302, 0.4152, 0.3302, 0.4129, 0.3249, 0.6977, 0.325, 0.6953, 0.3619, 0.6962, 0.3618, 0.6985, 0.4041, 0.4138, 0.4041, 0.416, 0.3674, 0.4158, 0.3674, 0.4134, 0.3618, 0.6985, 0.3619, 0.6962, 0.3992, 0.6967, 0.3992, 0.6992, 0.4414, 0.4139, 0.4413, 0.4163, 0.4041, 0.416, 0.4041, 0.4138, 0.3992, 0.6992, 0.3992, 0.6967, 0.437, 0.6972, 0.437, 0.6995, 0.4788, 0.4143, 0.4787, 0.4166, 0.4413, 0.4163, 0.4414, 0.4139, 0.437, 0.6995, 0.437, 0.6972, 0.4738, 0.6976, 0.4738, 0.6999, 0.5164, 0.4148, 0.5163, 0.4172, 0.4787, 0.4166, 0.4788, 0.4143, 0.4738, 0.6999, 0.4738, 0.6976, 0.5106, 0.6982, 0.5106, 0.7006, 0.5544, 0.4153, 0.5544, 0.4176, 0.5163, 0.4172, 0.5164, 0.4148, 0.5106, 0.7006, 0.5106, 0.6982, 0.5485, 0.6987, 0.5485, 0.7011, 0.5918, 0.4157, 0.5918, 0.418, 0.5544, 0.4176, 0.5544, 0.4153, 0.5485, 0.7011, 0.5485, 0.6987, 0.5861, 0.6993, 0.5861, 0.7016, 0.6285, 0.4161, 0.6284, 0.4183, 0.5918, 0.418, 0.5918, 0.4157, 0.5861, 0.7016, 0.5861, 0.6993, 0.6238, 0.6997, 0.6238, 0.7022, 0.6654, 0.4166, 0.6653, 0.419, 0.6284, 0.4183, 0.6285, 0.4161, 0.6238, 0.7022, 0.6238, 0.6997, 0.6621, 0.7002, 0.662, 0.7026])
me_mesh.update()
me_mesh.normals_split_custom_set([tuple(v) for v in zip(*[iter([-0.2058, -0.9757, -0.0749, -0.1678, -0.9757, -0.1408, 0.0, -1.0, 9.048e-15, 0.9397, 0.0, -0.342, 0.9397, 0.0, -0.342, 1.0, 0.0, 0.0, 1.0, 0.0, 0.0, -0.3549, 0.9259, 0.1292, 0.0, 1.0, 0.0, -0.3777, 0.9259, 2.238e-06, -0.1678, -0.9757, -0.1408, -0.1095, -0.9757, -0.1897, 0.0, -1.0, 9.048e-15, 0.766, 0.0, -0.6428, 0.766, 0.0, -0.6428, 0.9397, 0.0, -0.342, 0.9397, 0.0, -0.342, -0.2893, 0.9259, 0.2428, 0.0, 1.0, 0.0, -0.3549, 0.9259, 0.1292, -0.1095, -0.9757, -0.1897, -0.03804, -0.9757, -0.2157, 0.0, -1.0, 9.048e-15, 0.6428, 0.0, -0.766, 0.6428, 0.0, -0.766, 0.766, 0.0, -0.6428, 0.766, 0.0, -0.6428, -0.1889, 0.9259, 0.3271, 0.0, 1.0, 0.0, -0.2893, 0.9259, 0.2428, -0.03804, -0.9757, -0.2157, 0.03804, -0.9757, -0.2157, 0.0, -1.0, 9.048e-15, 0.1736, 0.0, -0.9848, 0.1736, 0.0, -0.9848, 0.1681, 0.0, -0.9858, 0.1681, 0.0, -0.9858, -0.06559, 0.9259, 0.372, 0.0, 1.0, 0.0, -0.1889, 0.9259, 0.3271, 0.03804, -0.9757, -0.2157, 0.1095, -0.9757, -0.1897, 0.0, -1.0, 9.048e-15, 0.1792, 0.0, -0.9838, 0.1792, 0.0, -0.9838, 0.1736, 0.0, -0.9848, 0.1736, 0.0, -0.9848, 0.06561, 0.9259, 0.372, 0.0, 1.0, 0.0, -0.06559, 0.9259, 0.372, 0.1095, -0.9757, -0.1897, 0.1678, -0.9757, -0.1408, 0.0, -1.0, 9.048e-15, -0.5, 0.0, -0.866, -0.5, 0.0, -0.866, -0.342, 0.0, -0.9397, -0.342, 0.0, -0.9397, 0.1889, 0.9259, 0.3271, 0.0, 1.0, 0.0, 0.06561, 0.9259, 0.372, 0.1678, -0.9757, -0.1408, 0.2058, -0.9757, -0.07491, 0.0, -1.0, 9.048e-15, -0.766, 0.0, -0.6428, -0.766, 0.0, -0.6428, -0.5, 0.0, -0.866, -0.5, 0.0, -0.866, 0.2893, 0.9259, 0.2428, 0.0, 1.0, 0.0, 0.1889, 0.9259, 0.3271, 0.2058, -0.9757, -0.07491, 0.219, -0.9757, 6.86e-06, 0.0, -1.0, 9.048e-15, -0.9397, 0.0, -0.342, -0.9397, 0.0, -0.342, -0.766, 0.0, -0.6428, -0.766, 0.0, -0.6428, 0.3549, 0.9259, 0.1292, 0.0, 1.0, 0.0, 0.2893, 0.9259, 0.2428, 0.219, -0.9757, 6.86e-06, 0.2058, -0.9757, 0.0749, 0.0, -1.0, 9.048e-15, -1.0, 0.0, 0.0, -1.0, 0.0, 0.0, -0.9397, 0.0, -0.342, -0.9397, 0.0, -0.342, 0.3777, 0.9259, 3.799e-06, 0.0, 1.0, 0.0, 0.3549, 0.9259, 0.1292, 0.2058, -0.9757, 0.0749, 0.1678, -0.9757, 0.1408, 0.0, -1.0, 9.048e-15, -0.9397, 0.0, 0.342, -0.9397, 0.0, 0.342, -1.0, 0.0, 0.0, -1.0, 0.0, 0.0, 0.3549, 0.9259, -0.1292, 0.0, 1.0, 0.0, 0.3777, 0.9259, 3.799e-06, 0.1678, -0.9757, 0.1408, 0.1095, -0.9757, 0.1897, 0.0, -1.0, 9.048e-15, -0.766, 0.0, 0.6428, -0.766, 0.0, 0.6428, -0.9397, 0.0, 0.342, -0.9397, 0.0, 0.342, 0.2893, 0.9259, -0.2428, 0.0, 1.0, 0.0, 0.3549, 0.9259, -0.1292, 0.1095, -0.9757, 0.1897, 0.03804, -0.9757, 0.2157, 0.0, -1.0, 9.048e-15, -0.5, 0.0, 0.866, -0.5, 0.0, 0.866, -0.766, 0.0, 0.6428, -0.766, 0.0, 0.6428, 0.1889, 0.9259, -0.3271, 0.0, 1.0, 0.0, 0.2893, 0.9259, -0.2428, 0.03804, -0.9757, 0.2157, -0.03804, -0.9757, 0.2157, 0.0, -1.0, 9.048e-15, -0.1736, 0.0, 0.9848, -0.1736, 0.0, 0.9848, -0.5, 0.0, 0.866, -0.5, 0.0, 0.866, 0.06559, 0.9259, -0.372, 0.0, 1.0, 0.0, 0.1889, 0.9259, -0.3271, -0.03804, -0.9757, 0.2157, -0.1095, -0.9757, 0.1897, 0.0, -1.0, 9.048e-15, 0.1736, 0.0, 0.9848, 0.1736, 0.0, 0.9848, -0.1736, 0.0, 0.9848, -0.1736, 0.0, 0.9848, -0.06561, 0.9259, -0.372, 0.0, 1.0, 0.0, 0.06559, 0.9259, -0.372, -0.1095, -0.9757, 0.1897, -0.1678, -0.9757, 0.1408, 0.0, -1.0, 9.048e-15, 0.5, 0.0, 0.866, 0.5, 0.0, 0.866, 0.1736, 0.0, 0.9848, 0.1736, 0.0, 0.9848, -0.1889, 0.9259, -0.3271, 0.0, 1.0, 0.0, -0.06561, 0.9259, -0.372, -0.1678, -0.9757, 0.1408, -0.2058, -0.9757, 0.07491, 0.0, -1.0, 9.048e-15, 0.766, 0.0, 0.6428, 0.766, 0.0, 0.6428, 0.5, 0.0, 0.866, 0.5, 0.0, 0.866, -0.2893, 0.9259, -0.2428, 0.0, 1.0, 0.0, -0.1889, 0.9259, -0.3271, -0.2058, -0.9757, 0.07491, -0.219, -0.9757, -6.86e-06, 0.0, -1.0, 9.048e-15, 0.9397, 0.0, 0.342, 0.9397, 0.0, 0.342, 0.766, 0.0, 0.6428, 0.766, 0.0, 0.6428, -0.3549, 0.9259, -0.1292, 0.0, 1.0, 0.0, -0.2893, 0.9259, -0.2428, 0.9218, -0.3877, 1.909e-08, 0.3777, -0.9259, 1.44e-06, 0.3549, -0.9259, -0.1292, 0.8662, -0.3877, -0.3153, 1.0, 0.0, 0.0, 1.0, 0.0, 0.0, 0.9397, 0.0, 0.342, 0.9397, 0.0, 0.342, -0.3777, 0.9259, 2.238e-06, 0.0, 1.0, 0.0, -0.3549, 0.9259, -0.1292, -0.2893, 0.9259, -0.2428, 0.2893, 0.9259, 0.2428, 0.3549, 0.9259, 0.1292, -0.3549, 0.9259, -0.1292, -0.3549, 0.9259, 0.1292, 0.3549, 0.9259, -0.1292, 0.2893, 0.9259, -0.2428, -0.2893, 0.9259, 0.2428, 0.1889, 0.9259, 0.3271, -0.1888, 0.9259, -0.3271, -0.2893, 0.9259, -0.2428, 0.2893, 0.9259, 0.2428, -0.1889, 0.9259, 0.3271, 0.1888, 0.9259, -0.3271, 0.06559, 0.9259, -0.372, -0.06559, 0.9259, 0.372, -0.3777, 0.9259, 1.1e-05, 0.3777, 0.9259, 2.304e-06, 0.3549, 0.9259, -0.1292, -0.3549, 0.9259, 0.1292, 0.06559, 0.9259, 0.372, -0.06558, 0.9259, -0.372, -0.1888, 0.9259, -0.3271, 0.1889, 0.9259, 0.3271, 0.3549, 0.9259, -0.1292, -0.3549, 0.9259, 0.1292, -0.2893, 0.9259, 0.2428, 0.2893, 0.9259, -0.2428, 0.2893, 0.9259, 0.2428, -0.2893, 0.9259, -0.2428, -0.3549, 0.9259, -0.1292, 0.3549, 0.9259, 0.1292, -0.06559, 0.9259, 0.372, 0.06559, 0.9259, -0.372, -0.06558, 0.9259, -0.372, 0.06559, 0.9259, 0.372, 0.3777, 0.9259, -1.1e-05, -0.3777, 0.9259, -2.304e-06, -0.3549, 0.9259, 0.1292, 0.3549, 0.9259, -0.1292, -0.1889, 0.9259, -0.3271, 0.1888, 0.9259, 0.3271, 0.2893, 0.9259, 0.2428, -0.2893, 0.9259, -0.2428, 0.2893, 0.9259, -0.2428, -0.2893, 0.9259, 0.2428, -0.1888, 0.9259, 0.3271, 0.1889, 0.9259, -0.3271, 0.3549, 0.9259, 0.1292, -0.3549, 0.9259, -0.1292, -0.3777, 0.9259, -2.304e-06, 0.3777, 0.9259, -1.1e-05, -0.3549, 0.9259, -0.1292, 0.3549, 0.9259, 0.1292, 0.3777, 0.9259, 2.304e-06, -0.3777, 0.9259, 1.1e-05, 0.1889, 0.9259, -0.3271, -0.1888, 0.9259, 0.3271, -0.06559, 0.9259, 0.372, 0.06559, 0.9259, -0.372, 0.06559, 0.9259, -0.372, -0.06559, 0.9259, 0.372, 0.06559, 0.9259, 0.372, -0.06559, 0.9259, -0.372, -0.06559, 0.9259, -0.372, 0.06559, 0.9259, 0.372, 0.1888, 0.9259, 0.3271, -0.1889, 0.9259, -0.3271, 0.7061, -0.3877, -0.5925, 0.7061, 0.3877, -0.5925, 0.8662, 0.3877, -0.3153, 0.8662, -0.3877, -0.3153, 0.0, -1.0, -1.845e-07, 0.3549, -0.9259, -0.1292, 0.3777, -0.9259, 4.334e-07, 0.0, -1.0, 0.0, -0.2893, 0.9259, 0.2428, 0.2893, 0.9259, -0.2428, 0.1888, 0.9259, -0.3271, -0.1889, 0.9259, 0.3271, 0.0, -1.0, -1.845e-07, 0.2893, -0.9259, -0.2428, 0.3549, -0.9259, -0.1292, 0.0, -1.0, -1.845e-07, 0.4609, -0.3877, -0.7983, 0.4609, 0.3877, -0.7983, 0.7061, 0.3877, -0.5925, 0.7061, -0.3877, -0.5925, 0.0, -1.0, -1.845e-07, 0.1888, -0.9259, -0.3271, 0.2893, -0.9259, -0.2428, 0.0, -1.0, -1.845e-07, 0.8662, -0.3877, -0.3153, 0.8662, 0.3877, -0.3153, 0.9218, 0.3877, 1.845e-06, 0.9218, -0.3877, -8.144e-07, 0.0, -1.0, -6.458e-07, 0.06558, -0.9259, -0.372, 0.1888, -0.9259, -0.3271, 0.0, -1.0, -1.845e-07, 0.1601, -0.3877, -0.9078, 0.1601, 0.3877, -0.9078, 0.4609, 0.3877, -0.7983, 0.4609, -0.3877, -0.7983, 0.0, -1.0, -7.381e-07, -0.06559, -0.9259, -0.372, 0.06558, -0.9259, -0.372, 0.0, -1.0, -6.458e-07, -0.1601, -0.3877, -0.9078, -0.1601, 0.3877, -0.9078, 0.1601, 0.3877, -0.9078, 0.1601, -0.3877, -0.9078, 0.0, -1.0, -4.613e-07, -0.1888, -0.9259, -0.3271, -0.06559, -0.9259, -0.372, 0.0, -1.0, -7.381e-07, -0.4609, -0.3877, -0.7983, -0.4609, 0.3877, -0.7983, -0.1601, 0.3877, -0.9078, -0.1601, -0.3877, -0.9078, 0.0, -1.0, -1.845e-07, -0.2893, -0.9259, -0.2428, -0.1888, -0.9259, -0.3271, 0.0, -1.0, -4.613e-07, -0.7061, -0.3877, -0.5925, -0.7061, 0.3877, -0.5925, -0.4609, 0.3877, -0.7983, -0.4609, -0.3877, -0.7983, 0.0, -1.0, 0.0, -0.3549, -0.9259, -0.1292, -0.2893, -0.9259, -0.2428, 0.0, -1.0, -1.845e-07, -0.8662, -0.3877, -0.3153, -0.8662, 0.3877, -0.3153, -0.7061, 0.3877, -0.5925, -0.7061, -0.3877, -0.5925, 0.0, -1.0, 0.0, -0.3777, -0.9259, 1.113e-06, -0.3549, -0.9259, -0.1292, 0.0, -1.0, 0.0, -0.9218, -0.3877, 1.281e-06, -0.9218, 0.3877, -1.403e-06, -0.8662, 0.3877, -0.3153, -0.8662, -0.3877, -0.3153, 0.0, -1.0, 1.845e-07, -0.3549, -0.9259, 0.1292, -0.3777, -0.9259, 1.113e-06, 0.0, -1.0, 0.0, -0.8662, -0.3877, 0.3153, -0.8662, 0.3877, 0.3153, -0.9218, 0.3877, -1.403e-06, -0.9218, -0.3877, 1.281e-06, 0.0, -1.0, 1.845e-07, -0.2893, -0.9259, 0.2428, -0.3549, -0.9259, 0.1292, 0.0, -1.0, 1.845e-07, -0.7061, -0.3877, 0.5925, -0.7061, 0.3877, 0.5925, -0.8662, 0.3877, 0.3153, -0.8662, -0.3877, 0.3153, 0.0, -1.0, 1.845e-07, -0.1888, -0.9259, 0.3271, -0.2893, -0.9259, 0.2428, 0.0, -1.0, 1.845e-07, -0.4609, -0.3877, 0.7983, -0.4609, 0.3877, 0.7983, -0.7061, 0.3877, 0.5925, -0.7061, -0.3877, 0.5925, 0.0, -1.0, 6.458e-07, -0.06558, -0.9259, 0.372, -0.1888, -0.9259, 0.3271, 0.0, -1.0, 1.845e-07, -0.1601, -0.3877, 0.9078, -0.1601, 0.3877, 0.9078, -0.4609, 0.3877, 0.7983, -0.4609, -0.3877, 0.7983, 0.0, -1.0, 7.381e-07, 0.06559, -0.9259, 0.372, -0.06558, -0.9259, 0.372, 0.0, -1.0, 6.458e-07, 0.1601, -0.3877, 0.9078, 0.1601, 0.3877, 0.9078, -0.1601, 0.3877, 0.9078, -0.1601, -0.3877, 0.9078, 0.0, -1.0, 4.613e-07, 0.1888, -0.9259, 0.3271, 0.06559, -0.9259, 0.372, 0.0, -1.0, 7.381e-07, 0.4609, -0.3877, 0.7983, 0.4609, 0.3877, 0.7983, 0.1601, 0.3877, 0.9078, 0.1601, -0.3877, 0.9078, 0.0, -1.0, 1.845e-07, 0.2893, -0.9259, 0.2428, 0.1888, -0.9259, 0.3271, 0.0, -1.0, 4.613e-07, 0.7061, -0.3877, 0.5925, 0.7061, 0.3877, 0.5925, 0.4609, 0.3877, 0.7983, 0.4609, -0.3877, 0.7983, 0.0, -1.0, 0.0, 0.3549, -0.9259, 0.1292, 0.2893, -0.9259, 0.2428, 0.0, -1.0, 1.845e-07, 0.8662, -0.3877, 0.3153, 0.8662, 0.3877, 0.3153, 0.7061, 0.3877, 0.5925, 0.7061, -0.3877, 0.5925, 0.0, -1.0, 0.0, 0.3777, -0.9259, 4.334e-07, 0.3549, -0.9259, 0.1292, 0.0, -1.0, 0.0, 0.7017, 0.7125, 7.982e-07, 0.9218, 0.3877, 1.845e-06, 0.8662, 0.3877, -0.3153, 0.6594, 0.7125, -0.24, 0.9218, -0.3877, -8.144e-07, 0.9218, 0.3877, 1.845e-06, 0.8662, 0.3877, 0.3153, 0.8662, -0.3877, 0.3153, 0.6594, 0.7125, -0.24, 0.3549, 0.9259, -0.1292, 0.3777, 0.9259, 2.304e-06, 0.7017, 0.7125, 7.982e-07, 0.3549, -0.9259, -0.1292, 0.8662, -0.3877, -0.3153, 0.9218, -0.3877, -8.144e-07, 0.3777, -0.9259, 4.334e-07, 0.5375, 0.7125, -0.451, 0.2893, 0.9259, -0.2428, 0.3549, 0.9259, -0.1292, 0.6594, 0.7125, -0.24, 0.6594, 0.7125, -0.24, 0.8662, 0.3877, -0.3153, 0.7061, 0.3877, -0.5925, 0.5375, 0.7125, -0.451, 0.2893, -0.9259, -0.2428, 0.7061, -0.3877, -0.5925, 0.8662, -0.3877, -0.3153, 0.3549, -0.9259, -0.1292, 0.5375, 0.7125, -0.451, 0.7061, 0.3877, -0.5925, 0.4609, 0.3877, -0.7983, 0.3508, 0.7125, -0.6077, 0.3508, 0.7125, -0.6077, 0.1888, 0.9259, -0.3271, 0.2893, 0.9259, -0.2428, 0.5375, 0.7125, -0.451, 0.1888, -0.9259, -0.3271, 0.4609, -0.3877, -0.7983, 0.7061, -0.3877, -0.5925, 0.2893, -0.9259, -0.2428, 0.1218, 0.7125, -0.691, 0.06559, 0.9259, -0.372, 0.1888, 0.9259, -0.3271, 0.3508, 0.7125, -0.6077, 0.3508, 0.7125, -0.6077, 0.4609, 0.3877, -0.7983, 0.1601, 0.3877, -0.9078, 0.1218, 0.7125, -0.691, 0.06558, -0.9259, -0.372, 0.1601, -0.3877, -0.9078, 0.4609, -0.3877, -0.7983, 0.1888, -0.9259, -0.3271, 0.1218, 0.7125, -0.691, 0.1601, 0.3877, -0.9078, -0.1601, 0.3877, -0.9078, -0.1218, 0.7125, -0.691, -0.1218, 0.7125, -0.691, -0.06558, 0.9259, -0.372, 0.06559, 0.9259, -0.372, 0.1218, 0.7125, -0.691, -0.06559, -0.9259, -0.372, -0.1601, -0.3877, -0.9078, 0.1601, -0.3877, -0.9078, 0.06558, -0.9259, -0.372, -0.1218, 0.7125, -0.691, -0.1601, 0.3877, -0.9078, -0.4609, 0.3877, -0.7983, -0.3508, 0.7125, -0.6077, -0.3508, 0.7125, -0.6077, -0.1888, 0.9259, -0.3271, -0.06558, 0.9259, -0.372, -0.1218, 0.7125, -0.691, -0.1888, -0.9259, -0.3271, -0.4609, -0.3877, -0.7983, -0.1601, -0.3877, -0.9078, -0.06559, -0.9259, -0.372, -0.5375, 0.7125, -0.451, -0.2893, 0.9259, -0.2428, -0.1888, 0.9259, -0.3271, -0.3508, 0.7125, -0.6077, -0.3508, 0.7125, -0.6077, -0.4609, 0.3877, -0.7983, -0.7061, 0.3877, -0.5925, -0.5375, 0.7125, -0.451, -0.2893, -0.9259, -0.2428, -0.7061, -0.3877, -0.5925, -0.4609, -0.3877, -0.7983, -0.1888, -0.9259, -0.3271, -0.5375, 0.7125, -0.451, -0.7061, 0.3877, -0.5925, -0.8662, 0.3877, -0.3153, -0.6594, 0.7125, -0.24, -0.6594, 0.7125, -0.24, -0.3549, 0.9259, -0.1292, -0.2893, 0.9259, -0.2428, -0.5375, 0.7125, -0.451, -0.3549, -0.9259, -0.1292, -0.8662, -0.3877, -0.3153, -0.7061, -0.3877, -0.5925, -0.2893, -0.9259, -0.2428, -0.7017, 0.7125, -8.005e-07, -0.3777, 0.9259, -2.304e-06, -0.3549, 0.9259, -0.1292, -0.6594, 0.7125, -0.24, -0.6594, 0.7125, -0.24, -0.8662, 0.3877, -0.3153, -0.9218, 0.3877, -1.403e-06, -0.7017, 0.7125, -8.005e-07, -0.3777, -0.9259, 1.113e-06, -0.9218, -0.3877, 1.281e-06, -0.8662, -0.3877, -0.3153, -0.3549, -0.9259, -0.1292, -0.7017, 0.7125, -8.005e-07, -0.9218, 0.3877, -1.403e-06, -0.8662, 0.3877, 0.3153, -0.6594, 0.7125, 0.24, -0.6594, 0.7125, 0.24, -0.3549, 0.9259, 0.1292, -0.3777, 0.9259, -2.304e-06, -0.7017, 0.7125, -8.005e-07, -0.3549, -0.9259, 0.1292, -0.8662, -0.3877, 0.3153, -0.9218, -0.3877, 1.281e-06, -0.3777, -0.9259, 1.113e-06, -0.5375, 0.7125, 0.451, -0.2893, 0.9259, 0.2428, -0.3549, 0.9259, 0.1292, -0.6594, 0.7125, 0.24, -0.6594, 0.7125, 0.24, -0.8662, 0.3877, 0.3153, -0.7061, 0.3877, 0.5925, -0.5375, 0.7125, 0.451, -0.2893, -0.9259, 0.2428, -0.7061, -0.3877, 0.5925, -0.8662, -0.3877, 0.3153, -0.3549, -0.9259, 0.1292, -0.5375, 0.7125, 0.451, -0.7061, 0.3877, 0.5925, -0.4609, 0.3877, 0.7983, -0.3508, 0.7125, 0.6077, -0.3508, 0.7125, 0.6077, -0.1888, 0.9259, 0.3271, -0.2893, 0.9259, 0.2428, -0.5375, 0.7125, 0.451, -0.1888, -0.9259, 0.3271, -0.4609, -0.3877, 0.7983, -0.7061, -0.3877, 0.5925, -0.2893, -0.9259, 0.2428, -0.1218, 0.7125, 0.691, -0.06559, 0.9259, 0.372, -0.1888, 0.9259, 0.3271, -0.3508, 0.7125, 0.6077, -0.3508, 0.7125, 0.6077, -0.4609, 0.3877, 0.7983, -0.1601, 0.3877, 0.9078, -0.1218, 0.7125, 0.691, -0.06558, -0.9259, 0.372, -0.1601, -0.3877, 0.9078, -0.4609, -0.3877, 0.7983, -0.1888, -0.9259, 0.3271, -0.1218, 0.7125, 0.691, -0.1601, 0.3877, 0.9078, 0.1601, 0.3877, 0.9078, 0.1218, 0.7125, 0.691, 0.1218, 0.7125, 0.691, 0.06559, 0.9259, 0.372, -0.06559, 0.9259, 0.372, -0.1218, 0.7125, 0.691, 0.06559, -0.9259, 0.372, 0.1601, -0.3877, 0.9078, -0.1601, -0.3877, 0.9078, -0.06558, -0.9259, 0.372, 0.3508, 0.7125, 0.6077, 0.1888, 0.9259, 0.3271, 0.06559, 0.9259, 0.372, 0.1218, 0.7125, 0.691, 0.1218, 0.7125, 0.691, 0.1601, 0.3877, 0.9078, 0.4609, 0.3877, 0.7983, 0.3508, 0.7125, 0.6077, 0.1888, -0.9259, 0.3271, 0.4609, -0.3877, 0.7983, 0.1601, -0.3877, 0.9078, 0.06559, -0.9259, 0.372, 0.3508, 0.7125, 0.6077, 0.4609, 0.3877, 0.7983, 0.7061, 0.3877, 0.5925, 0.5375, 0.7125, 0.451, 0.5375, 0.7125, 0.451, 0.2893, 0.9259, 0.2428, 0.1888, 0.9259, 0.3271, 0.3508, 0.7125, 0.6077, 0.2893, -0.9259, 0.2428, 0.7061, -0.3877, 0.5925, 0.4609, -0.3877, 0.7983, 0.1888, -0.9259, 0.3271, 0.5375, 0.7125, 0.451, 0.7061, 0.3877, 0.5925, 0.8662, 0.3877, 0.3153, 0.6594, 0.7125, 0.24, 0.6594, 0.7125, 0.24, 0.3549, 0.9259, 0.1292, 0.2893, 0.9259, 0.2428, 0.5375, 0.7125, 0.451, 0.3549, -0.9259, 0.1292, 0.8662, -0.3877, 0.3153, 0.7061, -0.3877, 0.5925, 0.2893, -0.9259, 0.2428, 0.7017, 0.7125, 7.982e-07, 0.3777, 0.9259, 2.304e-06, 0.3549, 0.9259, 0.1292, 0.6594, 0.7125, 0.24, 0.6594, 0.7125, 0.24, 0.8662, 0.3877, 0.3153, 0.9218, 0.3877, 1.845e-06, 0.7017, 0.7125, 7.982e-07, 0.3777, -0.9259, 4.334e-07, 0.9218, -0.3877, -8.144e-07, 0.8662, -0.3877, 0.3153, 0.3549, -0.9259, 0.1292, -0.3777, 0.9259, 2.238e-06, -0.3777, 0.9259, 1.1e-05, -0.3549, 0.9259, 0.1292, -0.3549, 0.9259, 0.1292, -0.3549, 0.9259, 0.1292, -0.3549, 0.9259, 0.1292, -0.2893, 0.9259, 0.2428, -0.2893, 0.9259, 0.2428, -0.2893, 0.9259, 0.2428, -0.2893, 0.9259, 0.2428, -0.1889, 0.9259, 0.3271, -0.1889, 0.9259, 0.3271, -0.1889, 0.9259, 0.3271, -0.1889, 0.9259, 0.3271, -0.06559, 0.9259, 0.372, -0.06559, 0.9259, 0.372, -0.06559, 0.9259, 0.372, -0.06559, 0.9259, 0.372, 0.06559, 0.9259, 0.372, 0.06561, 0.9259, 0.372, 0.06561, 0.9259, 0.372, 0.06559, 0.9259, 0.372, 0.1889, 0.9259, 0.3271, 0.1889, 0.9259, 0.3271, 0.1889, 0.9259, 0.3271, 0.1889, 0.9259, 0.3271, 0.2893, 0.9259, 0.2428, 0.2893, 0.9259, 0.2428, 0.2893, 0.9259, 0.2428, 0.2893, 0.9259, 0.2428, 0.3549, 0.9259, 0.1292, 0.3549, 0.9259, 0.1292, 0.3549, 0.9259, 0.1292, 0.3549, 0.9259, 0.1292, 0.3777, 0.9259, -1.1e-05, 0.3777, 0.9259, 3.799e-06, 0.3777, 0.9259, 3.799e-06, 0.3777, 0.9259, -1.1e-05, 0.3549, 0.9259, -0.1292, 0.3549, 0.9259, -0.1292, 0.3549, 0.9259, -0.1292, 0.3549, 0.9259, -0.1292, 0.2893, 0.9259, -0.2428, 0.2893, 0.9259, -0.2428, 0.2893, 0.9259, -0.2428, 0.2893, 0.9259, -0.2428, 0.1889, 0.9259, -0.3271, 0.1889, 0.9259, -0.3271, 0.1889, 0.9259, -0.3271, 0.1889, 0.9259, -0.3271, 0.06559, 0.9259, -0.372, 0.06559, 0.9259, -0.372, 0.06559, 0.9259, -0.372, 0.06559, 0.9259, -0.372, -0.06559, 0.9259, -0.372, -0.06561, 0.9259, -0.372, -0.06561, 0.9259, -0.372, -0.06559, 0.9259, -0.372, -0.1889, 0.9259, -0.3271, -0.1889, 0.9259, -0.3271, -0.1889, 0.9259, -0.3271, -0.1889, 0.9259, -0.3271, -0.2893, 0.9259, -0.2428, -0.2893, 0.9259, -0.2428, -0.2893, 0.9259, -0.2428, -0.2893, 0.9259, -0.2428, -0.3549, 0.9259, -0.1292, -0.3549, 0.9259, -0.1292, -0.3549, 0.9259, -0.1292, -0.3549, 0.9259, -0.1292, -0.3777, 0.9259, 1.1e-05, -0.3777, 0.9259, 2.238e-06, -0.219, -0.9757, -6.86e-06, -0.2058, -0.9757, -0.0749, 0.0, -1.0, 9.048e-15, 0.8662, -0.3877, -0.3153, 0.3549, -0.9259, -0.1292, 0.2893, -0.9259, -0.2428, 0.7061, -0.3877, -0.5925, 0.7061, -0.3877, -0.5925, 0.2893, -0.9259, -0.2428, 0.1889, -0.9259, -0.3271, 0.4609, -0.3877, -0.7983, 0.4609, -0.3877, -0.7983, 0.1889, -0.9259, -0.3271, 0.06558, -0.9259, -0.372, 0.1601, -0.3877, -0.9078, 0.1601, -0.3877, -0.9078, 0.06558, -0.9259, -0.372, -0.06559, -0.9259, -0.372, -0.1601, -0.3877, -0.9078, -0.1601, -0.3877, -0.9078, -0.06559, -0.9259, -0.372, -0.1888, -0.9259, -0.3271, -0.4609, -0.3877, -0.7983, -0.4609, -0.3877, -0.7983, -0.1888, -0.9259, -0.3271, -0.2893, -0.9259, -0.2428, -0.7061, -0.3877, -0.5925, -0.7061, -0.3877, -0.5925, -0.2893, -0.9259, -0.2428, -0.3549, -0.9259, -0.1292, -0.8662, -0.3877, -0.3153, -0.8662, -0.3877, -0.3153, -0.3549, -0.9259, -0.1292, -0.3777, -0.9259, 3.881e-06, -0.9218, -0.3877, -1.208e-06, -0.9218, -0.3877, -1.208e-06, -0.3777, -0.9259, 3.881e-06, -0.3549, -0.9259, 0.1292, -0.8662, -0.3877, 0.3153, -0.8662, -0.3877, 0.3153, -0.3549, -0.9259, 0.1292, -0.2893, -0.9259, 0.2428, -0.7061, -0.3877, 0.5925, -0.7061, -0.3877, 0.5925, -0.2893, -0.9259, 0.2428, -0.1889, -0.9259, 0.3271, -0.4609, -0.3877, 0.7983, -0.4609, -0.3877, 0.7983, -0.1889, -0.9259, 0.3271, -0.06558, -0.9259, 0.372, -0.1601, -0.3877, 0.9078, -0.1601, -0.3877, 0.9078, -0.06558, -0.9259, 0.372, 0.06559, -0.9259, 0.372, 0.1601, -0.3877, 0.9078, 0.1601, -0.3877, 0.9078, 0.06559, -0.9259, 0.372, 0.1888, -0.9259, 0.3271, 0.4609, -0.3877, 0.7983, 0.4609, -0.3877, 0.7983, 0.1888, -0.9259, 0.3271, 0.2893, -0.9259, 0.2428, 0.7061, -0.3877, 0.5925, 0.7061, -0.3877, 0.5925, 0.2893, -0.9259, 0.2428, 0.3549, -0.9259, 0.1292, 0.8662, -0.3877, 0.3153, 0.8662, -0.3877, 0.3153, 0.3549, -0.9259, 0.1292, 0.3777, -0.9259, 1.44e-06, 0.9218, -0.3877, 1.909e-08, 0.2893, -0.9259, 0.2428, -0.2718, -0.9349, -0.2281, -0.3334, -0.9349, -0.1214, 0.3549, -0.9259, 0.1292, 0.1888, -0.9259, 0.3271, -0.1774, -0.9349, -0.3073, -0.2718, -0.9349, -0.2281, 0.2893, -0.9259, 0.2428, 0.06559, -0.9259, 0.372, -0.06161, -0.9349, -0.3494, -0.1774, -0.9349, -0.3073, 0.1888, -0.9259, 0.3271, -0.06558, -0.9259, 0.372, 0.06161, -0.9349, -0.3494, -0.06161, -0.9349, -0.3494, 0.06559, -0.9259, 0.372, -0.1889, -0.9259, 0.3271, 0.1774, -0.9349, -0.3073, 0.06161, -0.9349, -0.3494, -0.06558, -0.9259, 0.372, -0.2893, -0.9259, 0.2428, 0.2718, -0.9349, -0.2281, 0.1774, -0.9349, -0.3073, -0.1889, -0.9259, 0.3271, -0.3549, -0.9259, 0.1292, 0.3334, -0.9349, -0.1214, 0.2718, -0.9349, -0.2281, -0.2893, -0.9259, 0.2428, -0.3777, -0.9259, 3.881e-06, 0.3548, -0.9349, -2.111e-06, 0.3334, -0.9349, -0.1214, -0.3549, -0.9259, 0.1292, -0.3549, -0.9259, -0.1292, 0.3334, -0.9349, 0.1214, 0.3548, -0.9349, -2.111e-06, -0.3777, -0.9259, 3.881e-06, -0.2893, -0.9259, -0.2428, 0.2718, -0.9349, 0.2281, 0.3334, -0.9349, 0.1214, -0.3549, -0.9259, -0.1292, -0.1888, -0.9259, -0.3271, 0.1774, -0.9349, 0.3073, 0.2718, -0.9349, 0.2281, -0.2893, -0.9259, -0.2428, -0.06559, -0.9259, -0.372, 0.06161, -0.9349, 0.3494, 0.1774, -0.9349, 0.3073, -0.1888, -0.9259, -0.3271, 0.06558, -0.9259, -0.372, -0.06161, -0.9349, 0.3494, 0.06161, -0.9349, 0.3494, -0.06559, -0.9259, -0.372, 0.1889, -0.9259, -0.3271, -0.1774, -0.9349, 0.3073, -0.06161, -0.9349, 0.3494, 0.06558, -0.9259, -0.372, 0.2893, -0.9259, -0.2428, -0.2718, -0.9349, 0.2281, -0.1774, -0.9349, 0.3073, 0.1889, -0.9259, -0.3271, 0.3549, -0.9259, -0.1292, -0.3334, -0.9349, 0.1214, -0.2718, -0.9349, 0.2281, 0.2893, -0.9259, -0.2428, 0.3777, -0.9259, 1.44e-06, -0.3548, -0.9349, 2.111e-06, -0.3334, -0.9349, 0.1214, 0.3549, -0.9259, -0.1292, 0.3549, -0.9259, 0.1292, -0.3334, -0.9349, -0.1214, -0.3548, -0.9349, 2.111e-06, 0.3777, -0.9259, 1.44e-06, -0.2718, -0.9349, -0.2281, -0.4229, -0.8338, -0.3549, -0.5188, -0.8338, -0.1888, -0.3334, -0.9349, -0.1214, -0.1774, -0.9349, -0.3073, -0.276, -0.8338, -0.4781, -0.4229, -0.8338, -0.3549, -0.2718, -0.9349, -0.2281, -0.06161, -0.9349, -0.3494, -0.09587, -0.8338, -0.5437, -0.276, -0.8338, -0.4781, -0.1774, -0.9349, -0.3073, 0.06161, -0.9349, -0.3494, 0.09587, -0.8338, -0.5437, -0.09587, -0.8338, -0.5437, -0.06161, -0.9349, -0.3494, 0.1774, -0.9349, -0.3073, 0.276, -0.8338, -0.4781, 0.09587, -0.8338, -0.5437, 0.06161, -0.9349, -0.3494, 0.2718, -0.9349, -0.2281, 0.4229, -0.8338, -0.3549, 0.276, -0.8338, -0.4781, 0.1774, -0.9349, -0.3073, 0.3334, -0.9349, -0.1214, 0.5188, -0.8338, -0.1888, 0.4229, -0.8338, -0.3549, 0.2718, -0.9349, -0.2281, 0.3548, -0.9349, -2.111e-06, 0.5521, -0.8338, 7.162e-07, 0.5188, -0.8338, -0.1888, 0.3334, -0.9349, -0.1214, 0.3334, -0.9349, 0.1214, 0.5188, -0.8338, 0.1888, 0.5521, -0.8338, 7.162e-07, 0.3548, -0.9349, -2.111e-06, 0.2718, -0.9349, 0.2281, 0.4229, -0.8338, 0.3549, 0.5188, -0.8338, 0.1888, 0.3334, -0.9349, 0.1214, 0.1774, -0.9349, 0.3073, 0.276, -0.8338, 0.4781, 0.4229, -0.8338, 0.3549, 0.2718, -0.9349, 0.2281, 0.06161, -0.9349, 0.3494, 0.09587, -0.8338, 0.5437, 0.276, -0.8338, 0.4781, 0.1774, -0.9349, 0.3073, -0.06161, -0.9349, 0.3494, -0.09587, -0.8338, 0.5437, 0.09587, -0.8338, 0.5437, 0.06161, -0.9349, 0.3494, -0.1774, -0.9349, 0.3073, -0.276, -0.8338, 0.4781, -0.09587, -0.8338, 0.5437, -0.06161, -0.9349, 0.3494, -0.2718, -0.9349, 0.2281, -0.4229, -0.8338, 0.3549, -0.276, -0.8338, 0.4781, -0.1774, -0.9349, 0.3073, -0.3334, -0.9349, 0.1214, -0.5188, -0.8338, 0.1888, -0.4229, -0.8338, 0.3549, -0.2718, -0.9349, 0.2281, -0.3548, -0.9349, 2.111e-06, -0.5521, -0.8338, -7.162e-07, -0.5188, -0.8338, 0.1888, -0.3334, -0.9349, 0.1214, -0.3334, -0.9349, -0.1214, -0.5188, -0.8338, -0.1888, -0.5521, -0.8338, -7.162e-07, -0.3548, -0.9349, 2.111e-06, -0.4229, -0.8338, -0.3549, -0.1678, -0.9757, -0.1408, -0.2058, -0.9757, -0.0749, -0.5188, -0.8338, -0.1888, -0.276, -0.8338, -0.4781, -0.1095, -0.9757, -0.1897, -0.1678, -0.9757, -0.1408, -0.4229, -0.8338, -0.3549, -0.09587, -0.8338, -0.5437, -0.03804, -0.9757, -0.2157, -0.1095, -0.9757, -0.1897, -0.276, -0.8338, -0.4781, 0.09587, -0.8338, -0.5437, 0.03804, -0.9757, -0.2157, -0.03804, -0.9757, -0.2157, -0.09587, -0.8338, -0.5437, 0.276, -0.8338, -0.4781, 0.1095, -0.9757, -0.1897, 0.03804, -0.9757, -0.2157, 0.09587, -0.8338, -0.5437, 0.4229, -0.8338, -0.3549, 0.1678, -0.9757, -0.1408, 0.1095, -0.9757, -0.1897, 0.276, -0.8338, -0.4781, 0.5188, -0.8338, -0.1888, 0.2058, -0.9757, -0.07491, 0.1678, -0.9757, -0.1408, 0.4229, -0.8338, -0.3549, 0.5521, -0.8338, 7.162e-07, 0.219, -0.9757, 6.86e-06, 0.2058, -0.9757, -0.07491, 0.5188, -0.8338, -0.1888, 0.5188, -0.8338, 0.1888, 0.2058, -0.9757, 0.0749, 0.219, -0.9757, 6.86e-06, 0.5521, -0.8338, 7.162e-07, 0.4229, -0.8338, 0.3549, 0.1678, -0.9757, 0.1408, 0.2058, -0.9757, 0.0749, 0.5188, -0.8338, 0.1888, 0.276, -0.8338, 0.4781, 0.1095, -0.9757, 0.1897, 0.1678, -0.9757, 0.1408, 0.4229, -0.8338, 0.3549, 0.09587, -0.8338, 0.5437, 0.03804, -0.9757, 0.2157, 0.1095, -0.9757, 0.1897, 0.276, -0.8338, 0.4781, -0.09587, -0.8338, 0.5437, -0.03804, -0.9757, 0.2157, 0.03804, -0.9757, 0.2157, 0.09587, -0.8338, 0.5437, -0.276, -0.8338, 0.4781, -0.1095, -0.9757, 0.1897, -0.03804, -0.9757, 0.2157, -0.09587, -0.8338, 0.5437, -0.4229, -0.8338, 0.3549, -0.1678, -0.9757, 0.1408, -0.1095, -0.9757, 0.1897, -0.276, -0.8338, 0.4781, -0.5188, -0.8338, 0.1888, -0.2058, -0.9757, 0.07491, -0.1678, -0.9757, 0.1408, -0.4229, -0.8338, 0.3549, -0.5521, -0.8338, -7.162e-07, -0.219, -0.9757, -6.86e-06, -0.2058, -0.9757, 0.07491, -0.5188, -0.8338, 0.1888, -0.5188, -0.8338, -0.1888, -0.2058, -0.9757, -0.0749, -0.219, -0.9757, -6.86e-06, -0.5521, -0.8338, -7.162e-07, 0.8662, -0.3877, -0.3153, 0.9397, 0.0, -0.342, 1.0, 0.0, 0.0, 0.9218, -0.3877, 1.909e-08, 1.0, 0.0, 0.0, 1.0, 0.0, 0.0, 0.9397, 0.0, -0.342, 0.9397, 0.0, -0.342, 0.7061, -0.3877, -0.5925, 0.766, 0.0, -0.6428, 0.9397, 0.0, -0.342, 0.8662, -0.3877, -0.3153, 0.9397, 0.0, -0.342, 0.9397, 0.0, -0.342, 0.766, 0.0, -0.6428, 0.766, 0.0, -0.6428, 0.4609, -0.3877, -0.7983, 0.1681, 0.0, -0.9858, 0.766, 0.0, -0.6428, 0.7061, -0.3877, -0.5925, 0.766, 0.0, -0.6428, 0.766, 0.0, -0.6428, 0.1681, 0.0, -0.9858, 0.5, 0.0, -0.866, 0.1601, -0.3877, -0.9078, 0.1736, 0.0, -0.9848, 0.1681, 0.0, -0.9858, 0.4609, -0.3877, -0.7983, 0.5, 0.0, -0.866, 0.1681, 0.0, -0.9858, 0.1736, 0.0, -0.9848, 0.1736, 0.0, -0.9848, -0.1601, -0.3877, -0.9078, 0.1792, 0.0, -0.9838, 0.1736, 0.0, -0.9848, 0.1601, -0.3877, -0.9078, 0.1736, 0.0, -0.9848, 0.1736, 0.0, -0.9848, 0.1792, 0.0, -0.9838, -0.1736, 0.0, -0.9848, -0.4609, -0.3877, -0.7983, -0.5, 0.0, -0.866, 0.1792, 0.0, -0.9838, -0.1601, -0.3877, -0.9078, -0.1736, 0.0, -0.9848, 0.1792, 0.0, -0.9838, -0.5, 0.0, -0.866, -0.5, 0.0, -0.866, -0.7061, -0.3877, -0.5925, -0.766, 0.0, -0.6428, -0.5, 0.0, -0.866, -0.4609, -0.3877, -0.7983, -0.5, 0.0, -0.866, -0.5, 0.0, -0.866, -0.766, 0.0, -0.6428, -0.766, 0.0, -0.6428, -0.8662, -0.3877, -0.3153, -0.9397, 0.0, -0.342, -0.766, 0.0, -0.6428, -0.7061, -0.3877, -0.5925, -0.766, 0.0, -0.6428, -0.766, 0.0, -0.6428, -0.9397, 0.0, -0.342, -0.9397, 0.0, -0.342, -0.9218, -0.3877, -1.208e-06, -1.0, 0.0, 0.0, -0.9397, 0.0, -0.342, -0.8662, -0.3877, -0.3153, -0.9397, 0.0, -0.342, -0.9397, 0.0, -0.342, -1.0, 0.0, 0.0, -1.0, 0.0, 0.0, -0.8662, -0.3877, 0.3153, -0.9397, 0.0, 0.342, -1.0, 0.0, 0.0, -0.9218, -0.3877, -1.208e-06, -1.0, 0.0, 0.0, -1.0, 0.0, 0.0, -0.9397, 0.0, 0.342, -0.9397, 0.0, 0.342, -0.7061, -0.3877, 0.5925, -0.766, 0.0, 0.6428, -0.9397, 0.0, 0.342, -0.8662, -0.3877, 0.3153, -0.9397, 0.0, 0.342, -0.9397, 0.0, 0.342, -0.766, 0.0, 0.6428, -0.766, 0.0, 0.6428, -0.4609, -0.3877, 0.7983, -0.5, 0.0, 0.866, -0.766, 0.0, 0.6428, -0.7061, -0.3877, 0.5925, -0.766, 0.0, 0.6428, -0.766, 0.0, 0.6428, -0.5, 0.0, 0.866, -0.5, 0.0, 0.866, -0.1601, -0.3877, 0.9078, -0.1736, 0.0, 0.9848, -0.5, 0.0, 0.866, -0.4609, -0.3877, 0.7983, -0.5, 0.0, 0.866, -0.5, 0.0, 0.866, -0.1736, 0.0, 0.9848, -0.1736, 0.0, 0.9848, 0.1601, -0.3877, 0.9078, 0.1736, 0.0, 0.9848, -0.1736, 0.0, 0.9848, -0.1601, -0.3877, 0.9078, -0.1736, 0.0, 0.9848, -0.1736, 0.0, 0.9848, 0.1736, 0.0, 0.9848, 0.1736, 0.0, 0.9848, 0.4609, -0.3877, 0.7983, 0.5, 0.0, 0.866, 0.1736, 0.0, 0.9848, 0.1601, -0.3877, 0.9078, 0.1736, 0.0, 0.9848, 0.1736, 0.0, 0.9848, 0.5, 0.0, 0.866, 0.5, 0.0, 0.866, 0.7061, -0.3877, 0.5925, 0.766, 0.0, 0.6428, 0.5, 0.0, 0.866, 0.4609, -0.3877, 0.7983, 0.5, 0.0, 0.866, 0.5, 0.0, 0.866, 0.766, 0.0, 0.6428, 0.766, 0.0, 0.6428, 0.8662, -0.3877, 0.3153, 0.9397, 0.0, 0.342, 0.766, 0.0, 0.6428, 0.7061, -0.3877, 0.5925, 0.766, 0.0, 0.6428, 0.766, 0.0, 0.6428, 0.9397, 0.0, 0.342, 0.9397, 0.0, 0.342, 0.9218, -0.3877, 1.909e-08, 1.0, 0.0, 0.0, 0.9397, 0.0, 0.342, 0.8662, -0.3877, 0.3153, 0.9397, 0.0, 0.342, 0.9397, 0.0, 0.342, 1.0, 0.0, 0.0, 1.0, 0.0, 0.0, 0.0, -1.0, -7.82e-07, 0.0, -1.0, -7.82e-07, 0.0, -1.0, -1.564e-07, 0.0, -1.0, -1.564e-07, 0.0, 1.0, 1.564e-07, 0.0, 1.0, 1.564e-07, 0.0, 1.0, 1.506e-12, 0.0, 1.0, 5.537e-13, 0.0, -1.0, -6.274e-07, 0.0, -1.0, -6.274e-07, 0.0, -1.0, -7.82e-07, 0.0, -1.0, -7.82e-07, 0.0, 1.0, 5.537e-13, 0.0, 1.0, 1.506e-12, 0.0, 1.0, 9.421e-07, 0.0, 1.0, 9.421e-07, 0.0, -1.0, -6.293e-07, 0.0, -1.0, -6.293e-07, 0.0, -1.0, -6.274e-07, 0.0, -1.0, -6.274e-07, 0.1681, 0.0, -0.9858, -0.766, 0.0, -0.6428, -0.766, 0.0, -0.6428, 0.1681, 0.0, -0.9858, 0.0, 1.0, 9.421e-07, 0.0, 1.0, 9.421e-07, 0.0, 1.0, 1.259e-06, 0.0, 1.0, 1.259e-06, 0.0, -1.0, 2.916e-06, 0.0, -1.0, 2.916e-06, 0.0, -1.0, 7.552e-06, 0.0, -1.0, 7.552e-06, 0.0, 1.0, 6.765e-06, 0.0, 1.0, 6.765e-06, 0.0, 1.0, 3.07e-06, 0.0, 1.0, 3.07e-06, 0.1792, 0.0, -0.9838, 0.9397, 0.0, -0.342, 0.9397, 0.0, -0.342, 0.1792, 0.0, -0.9838, 0.0, -1.0, -5.474e-07, 0.0, -1.0, -5.474e-07, 0.0, -1.0, 2.916e-06, 0.0, -1.0, 2.916e-06, 0.0, 1.0, 3.07e-06, 0.0, 1.0, 3.07e-06, 0.0, 1.0, -6.256e-07, 0.0, 1.0, -6.256e-07, 0.0, -1.0, 5.537e-13, 0.0, -1.0, 1.506e-12, 0.0, -1.0, -5.474e-07, 0.0, -1.0, -5.474e-07, 0.0, 1.0, -6.256e-07, 0.0, 1.0, -6.256e-07, 0.0, 1.0, -7.82e-07, 0.0, 1.0, -7.82e-07, 0.0, -1.0, 1.564e-07, 0.0, -1.0, 1.564e-07, 0.0, -1.0, 1.506e-12, 0.0, -1.0, 5.537e-13, 0.0, 1.0, -7.82e-07, 0.0, 1.0, -7.82e-07, 0.0, 1.0, -1.564e-07, 0.0, 1.0, -1.564e-07, 0.0, -1.0, 7.82e-07, 0.0, -1.0, 7.82e-07, 0.0, -1.0, 1.564e-07, 0.0, -1.0, 1.564e-07, 0.0, 1.0, -1.564e-07, 0.0, 1.0, -1.564e-07, 0.0, 1.0, -1.506e-12, 0.0, 1.0, -5.537e-13, 0.0, -1.0, 6.256e-07, 0.0, -1.0, 6.256e-07, 0.0, -1.0, 7.82e-07, 0.0, -1.0, 7.82e-07, 0.0, 1.0, -5.537e-13, 0.0, 1.0, -1.506e-12, 0.0, 1.0, 5.474e-07, 0.0, 1.0, 5.474e-07, 0.0, -1.0, -5.474e-07, 0.0, -1.0, -5.474e-07, 0.0, -1.0, 6.256e-07, 0.0, -1.0, 6.256e-07, 0.0, 1.0, 5.474e-07, 0.0, 1.0, 5.474e-07, 0.0, 1.0, 8.211e-07, 0.0, 1.0, 8.211e-07, 0.0, -1.0, -3.323e-06, 0.0, -1.0, -3.323e-06, 0.0, -1.0, -5.474e-07, 0.0, -1.0, -5.474e-07, 0.0, 1.0, 8.211e-07, 0.0, 1.0, 8.211e-07, 0.0, 1.0, -2.502e-06, 0.0, 1.0, -2.502e-06, 0.0, -1.0, -2.502e-06, 0.0, -1.0, -2.502e-06, 0.0, -1.0, -3.323e-06, 0.0, -1.0, -3.323e-06, 0.0, 1.0, -2.502e-06, 0.0, 1.0, -2.502e-06, 0.0, 1.0, -3.323e-06, 0.0, 1.0, -3.323e-06, 0.0, -1.0, 8.211e-07, 0.0, -1.0, 8.211e-07, 0.0, -1.0, -2.502e-06, 0.0, -1.0, -2.502e-06, 0.0, 1.0, -3.323e-06, 0.0, 1.0, -3.323e-06, 0.0, 1.0, -5.474e-07, 0.0, 1.0, -5.474e-07, 0.0, -1.0, 5.474e-07, 0.0, -1.0, 5.474e-07, 0.0, -1.0, 8.211e-07, 0.0, -1.0, 8.211e-07, 0.0, 1.0, -5.474e-07, 0.0, 1.0, -5.474e-07, 0.0, 1.0, 6.256e-07, 0.0, 1.0, 6.256e-07, 0.0, -1.0, -5.537e-13, 0.0, -1.0, -1.506e-12, 0.0, -1.0, 5.474e-07, 0.0, -1.0, 5.474e-07, 0.0, 1.0, 6.256e-07, 0.0, 1.0, 6.256e-07, 0.0, 1.0, 7.82e-07, 0.0, 1.0, 7.82e-07, 0.0, -1.0, -1.564e-07, 0.0, -1.0, -1.564e-07, 0.0, -1.0, -1.506e-12, 0.0, -1.0, -5.537e-13, 0.0, 1.0, 7.82e-07, 0.0, 1.0, 7.82e-07, 0.0, 1.0, 1.564e-07, 0.0, 1.0, 1.564e-07])] * 3)])
arm_armature = bpy.data.armatures.new('Armature')  # bones are not reproduced

# ---- objects
ob_pill_bottle = bpy.data.objects.new('Pill Bottle', me_mesh)
ob_pills = bpy.data.objects.new('Pills', arm_armature)

# ---- transforms, parenting, visibility, modifiers, constraints
ob_pill_bottle.parent = ob_pills
ob_pill_bottle.matrix_parent_inverse = Matrix(((4.476, -0.0, 0.0, -0.0), (-0.0, 4.476, -0.0, 0.0), (0.0, -0.0, 4.476, -0.1848), (-0.0, 0.0, -0.0, 1.0)))
ob_pill_bottle.location = (0.002099, 0.0, 0.1416)
ob_pill_bottle.rotation_euler = (1.571, -0.0, 0.0)
ob_pill_bottle.scale = (0.01, 0.01, 0.01)
ob_pill_bottle.color = (0.8, 0.8, 0.8, 1.0)
_vg = ob_pill_bottle.vertex_groups.new(name='Bone')
for _i, _w in zip([0, 1, 2, 3, 4, 5, 6, 7, 8, 9, 10, 11, 12, 13, 14, 15, 16, 17, 18, 19, 20, 21, 22, 23, 24, 25, 26, 27, 28, 29, 30, 31, 32, 33, 34, 35, 36, 37, 38, 39, 40, 41, 42, 43, 44, 45, 46, 47, 48, 49, 50, 51, 52, 53, 54, 55, 56, 57, 58, 59, 60, 61, 62, 63, 64, 65, 66, 67, 68, 69, 70, 71, 72, 73, 74, 75, 76, 77, 78, 79, 80, 81, 82, 83, 84, 85, 86, 87, 88, 89, 90, 91, 92, 93, 94, 95, 96, 97, 98, 99, 100, 101, 102, 103, 104, 105, 106, 107, 108, 109, 110, 111, 112, 113, 114, 115, 116, 117, 118, 119, 120, 121, 122, 123, 124, 125, 126, 127, 128, 129, 130, 131, 132, 133, 134, 135, 136, 137, 138, 139, 140, 141, 142, 143, 144, 145, 146, 147, 148, 149, 150, 151, 152, 153, 154, 155, 156, 157, 158, 159, 160, 161, 162, 163, 164, 165, 166, 167, 168, 169, 170, 171, 172, 173, 174, 175, 176, 177, 178, 179, 180, 181, 182, 183, 184, 185, 186, 187, 188, 189, 190, 191, 192, 193, 194, 195, 196, 197, 198, 199, 200, 201, 202, 203, 204, 205, 206, 207, 208, 209, 210, 211, 212, 213, 214, 215, 216, 217, 218, 219, 220, 221, 222, 223, 224, 225, 226, 227, 228, 229, 230, 231, 232, 233, 234, 235, 236, 237, 238, 239, 240, 241, 242, 243, 244, 245, 246, 247, 248, 249, 250, 251, 252, 253, 254, 255, 256, 257, 258, 259, 260, 261, 262, 263, 264, 265, 266, 267, 268, 269, 270, 271, 272, 273, 274, 275, 276, 277, 278, 279, 280, 281, 282, 283, 284, 285, 286, 287, 288, 289, 290, 291, 292, 293, 294, 295, 296, 297, 298, 299, 300, 301, 302, 303, 304, 305], [1.0, 1.0, 1.0, 1.0, 1.0, 1.0, 1.0, 1.0, 1.0, 1.0, 1.0, 1.0, 1.0, 1.0, 1.0, 1.0, 1.0, 1.0, 1.0, 1.0, 1.0, 1.0, 1.0, 1.0, 1.0, 1.0, 1.0, 1.0, 1.0, 1.0, 1.0, 1.0, 1.0, 1.0, 1.0, 1.0, 1.0, 1.0, 1.0, 1.0, 1.0, 1.0, 1.0, 1.0, 1.0, 1.0, 1.0, 1.0, 1.0, 1.0, 1.0, 1.0, 1.0, 1.0, 1.0, 1.0, 1.0, 1.0, 1.0, 1.0, 1.0, 1.0, 1.0, 1.0, 1.0, 1.0, 1.0, 1.0, 1.0, 1.0, 1.0, 1.0, 1.0, 1.0, 1.0, 1.0, 1.0, 1.0, 1.0, 1.0, 1.0, 1.0, 1.0, 1.0, 1.0, 1.0, 1.0, 1.0, 1.0, 1.0, 1.0, 1.0, 1.0, 1.0, 1.0, 1.0, 1.0, 1.0, 1.0, 1.0, 1.0, 1.0, 1.0, 1.0, 1.0, 1.0, 1.0, 1.0, 1.0, 1.0, 1.0, 1.0, 1.0, 1.0, 1.0, 1.0, 1.0, 1.0, 1.0, 1.0, 1.0, 1.0, 1.0, 1.0, 1.0, 1.0, 1.0, 1.0, 1.0, 1.0, 1.0, 1.0, 1.0, 1.0, 1.0, 1.0, 1.0, 1.0, 1.0, 1.0, 1.0, 1.0, 1.0, 1.0, 1.0, 1.0, 1.0, 1.0, 1.0, 1.0, 1.0, 1.0, 1.0, 1.0, 1.0, 1.0, 1.0, 1.0, 1.0, 1.0, 1.0, 1.0, 1.0, 1.0, 1.0, 1.0, 1.0, 1.0, 1.0, 1.0, 1.0, 1.0, 1.0, 1.0, 1.0, 1.0, 1.0, 1.0, 1.0, 1.0, 1.0, 1.0, 1.0, 1.0, 1.0, 1.0, 1.0, 1.0, 1.0, 1.0, 1.0, 1.0, 1.0, 1.0, 1.0, 1.0, 1.0, 1.0, 1.0, 1.0, 1.0, 1.0, 1.0, 1.0, 1.0, 1.0, 1.0, 1.0, 1.0, 1.0, 1.0, 1.0, 1.0, 1.0, 1.0, 1.0, 1.0, 1.0, 1.0, 1.0, 1.0, 1.0, 1.0, 1.0, 1.0, 1.0, 1.0, 1.0, 1.0, 1.0, 1.0, 1.0, 1.0, 1.0, 1.0, 1.0, 1.0, 1.0, 1.0, 1.0, 1.0, 1.0, 1.0, 1.0, 1.0, 1.0, 1.0, 1.0, 1.0, 1.0, 1.0, 1.0, 1.0, 1.0, 1.0, 1.0, 1.0, 1.0, 1.0, 1.0, 1.0, 1.0, 1.0, 1.0, 1.0, 1.0, 1.0, 1.0, 1.0, 1.0, 1.0, 1.0, 1.0, 1.0, 1.0, 1.0, 1.0, 1.0, 1.0, 1.0, 1.0, 1.0, 1.0, 1.0, 1.0, 1.0, 1.0, 1.0, 1.0, 1.0, 1.0, 1.0, 1.0, 1.0, 1.0, 1.0, 1.0, 1.0, 1.0, 1.0, 1.0, 1.0, 1.0, 1.0, 1.0, 1.0]): _vg.add([_i], _w, 'REPLACE')
_m = ob_pill_bottle.modifiers.new('Armature', 'ARMATURE')
_m.object = ob_pills
ob_pills.location = (0.0, 0.0, 0.04128)
ob_pills.scale = (0.2234, 0.2234, 0.2234)
ob_pills.show_in_front = True

# ---- collection membership
scene.collection.objects.link(ob_pill_bottle)
scene.collection.objects.link(ob_pills)

# ---- scene / render settings (as saved in the file)
scene.frame_start = 1; scene.frame_end = 250; scene.frame_set(1)
scene.render.engine = 'BLENDER_EEVEE_NEXT'
scene.render.fps = 30
scene.cycles.sampling_pattern = 'TABULATED_SOBOL'
scene.cycles.use_light_tree = False
scene.view_settings.view_transform = 'Filmic'
bpy.context.view_layer.update()

# ---- added for rendering (the .blend has no active camera and no usable light): camera, sun
cam_auto = bpy.data.cameras.new('AutoCamera')
cam_auto.lens = 50.0
cam_auto.sensor_width = 36.0
cam_auto.clip_end = 1000.0
ob_auto_camera = bpy.data.objects.new('AutoCamera', cam_auto)
scene.collection.objects.link(ob_auto_camera)
ob_auto_camera.location = (0.349107, -0.416409, 0.433516)
ob_auto_camera.rotation_euler = (1.09748, -7.21219e-08, 0.694738)
scene.camera = ob_auto_camera
light_auto_sun = bpy.data.lights.new('AutoSun', 'SUN')
light_auto_sun.energy = 3.0
light_auto_sun.angle = 0.0523599
ob_auto_sun = bpy.data.objects.new('AutoSun', light_auto_sun)
scene.collection.objects.link(ob_auto_sun)
ob_auto_sun.rotation_euler = (0.872665, 0.174533, 0.523599)
bpy.context.view_layer.update()
